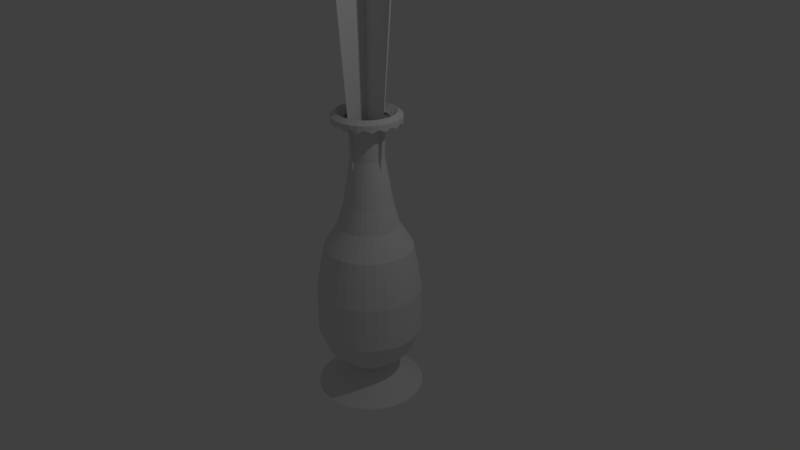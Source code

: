 # Source: glass_vase.blend  (saved by Blender 2.79.0; exported with 4.5.12 LTS)
import bpy
from mathutils import Matrix  # noqa: F401  (used for matrix-valued properties, if any)

bpy.ops.wm.read_factory_settings(use_empty=True)
scene = bpy.context.scene
scene.name = 'Scene'

# ---- collections
col_collection_1 = bpy.data.collections.new('Collection 1'); scene.collection.children.link(col_collection_1)

# ---- materials (node trees are filled in below, after node groups)
mat_material_001 = bpy.data.materials.new('Material.001')
mat_material_001.alpha_threshold = 0.0
mat_material_001.use_transparent_shadow = False
mat_material_001.roughness = 0.5

# ---- material node trees

# ---- world
world_world = bpy.data.worlds.new('World'); scene.world = world_world
world_world.color = (0.05088, 0.05088, 0.05088)
world_world.use_sun_shadow = False
world_world.sun_shadow_jitter_overblur = 0.0
world_world.cycles.sampling_method = 'MANUAL'

# ---- cameras
cam_camera = bpy.data.cameras.new('Camera')
cam_camera.clip_end = 100.0
cam_camera.lens = 35.0
cam_camera.sensor_width = 32.0
cam_camera.sensor_height = 18.0
cam_camera.ortho_scale = 7.314
cam_camera.dof.focus_distance = 0.0
cam_camera.dof.aperture_fstop = 128.0

# ---- lights
light_lamp = bpy.data.lights.new('Lamp', 'POINT')
light_lamp.transmission_factor = 0.0
light_lamp.cutoff_distance = 30.0
light_lamp.energy = 100.0
light_lamp.shadow_buffer_clip_start = 1.001
light_lamp.shadow_soft_size = 0.1
light_lamp.shadow_maximum_resolution = 0.006
light_lamp.use_absolute_resolution = True

# ---- meshes
me_cylinder = bpy.data.meshes.new('Cylinder')
me_cylinder.from_pydata([(-3.238e-08, 0.9376, -1.0), (-1.104e-08, 0.494, 1.0), (0.1829, 0.9196, -1.0), (0.09637, 0.4845, 1.0), (0.3588, 0.8662, -1.0), (0.189, 0.4564, 1.0), (0.5209, 0.7796, -1.0), (0.2744, 0.4107, 1.0), (0.663, 0.663, -1.0), (0.3493, 0.3493, 1.0), (0.7796, 0.5209, -1.0), (0.4107, 0.2744, 1.0), (0.8662, 0.3588, -1.0), (0.4564, 0.189, 1.0), (0.9196, 0.1829, -1.0), (0.4845, 0.09637, 1.0), (0.9376, 8.622e-08, -1.0), (0.494, 2.304e-07, 1.0), (0.9196, -0.1829, -1.0), (0.4845, -0.09637, 1.0), (0.8662, -0.3588, -1.0), (0.4564, -0.189, 1.0), (0.7796, -0.5209, -1.0), (0.4107, -0.2744, 1.0), (0.663, -0.663, -1.0), (0.3493, -0.3493, 1.0), (0.5209, -0.7796, -1.0), (0.2744, -0.4107, 1.0), (0.3588, -0.8662, -1.0), (0.189, -0.4564, 1.0), (0.1829, -0.9196, -1.0), (0.09637, -0.4845, 1.0), (-3.379e-07, -0.9376, -1.0), (-1.72e-07, -0.494, 1.0), (-0.1829, -0.9196, -1.0), (-0.09637, -0.4845, 1.0), (-0.3588, -0.8662, -1.0), (-0.189, -0.4564, 1.0), (-0.5209, -0.7796, -1.0), (-0.2744, -0.4107, 1.0), (-0.663, -0.663, -1.0), (-0.3493, -0.3493, 1.0), (-0.7796, -0.5209, -1.0), (-0.4107, -0.2744, 1.0), (-0.8662, -0.3588, -1.0), (-0.4564, -0.189, 1.0), (-0.9196, -0.1829, -1.0), (-0.4845, -0.09637, 1.0), (-0.9376, 9.208e-07, -1.0), (-0.494, 6.701e-07, 1.0), (-0.9196, 0.1829, -1.0), (-0.4845, 0.09637, 1.0), (-0.8662, 0.3588, -1.0), (-0.4564, 0.189, 1.0), (-0.7796, 0.5209, -1.0), (-0.4107, 0.2744, 1.0), (-0.663, 0.663, -1.0), (-0.3493, 0.3493, 1.0), (-0.5209, 0.7796, -1.0), (-0.2744, 0.4107, 1.0), (-0.3588, 0.8662, -1.0), (-0.189, 0.4564, 1.0), (-0.1829, 0.9196, -1.0), (-0.09637, 0.4845, 1.0), (4.918e-08, 0.3119, -0.8462), (6.632e-09, 0.7534, -0.6923), (-8.179e-09, 0.9063, -0.5385), (-8.179e-09, 0.9063, -0.3846), (-8.179e-09, 0.9063, -0.2308), (3.858e-09, 0.8395, -0.07692), (1.576e-08, 0.7596, 0.07692), (-1.185e-08, 0.5199, 0.2308), (-5.302e-09, 0.417, 0.3846), (5.344e-09, 0.3531, 0.5385), (7.93e-09, 0.2843, 0.6923), (7.076e-09, 0.2933, 0.8462), (0.05721, 0.2876, 0.8462), (0.05547, 0.2789, 0.6923), (0.06888, 0.3463, 0.5385), (0.08135, 0.409, 0.3846), (0.1014, 0.5099, 0.2308), (0.1482, 0.745, 0.07692), (0.1638, 0.8234, -0.07692), (0.1768, 0.8889, -0.2308), (0.1768, 0.8889, -0.3846), (0.1768, 0.8889, -0.5385), (0.147, 0.739, -0.6923), (0.06084, 0.3059, -0.8462), (0.1122, 0.2709, 0.8462), (0.1088, 0.2627, 0.6923), (0.1351, 0.3262, 0.5385), (0.1596, 0.3853, 0.3846), (0.199, 0.4803, 0.2308), (0.2907, 0.7018, 0.07692), (0.3213, 0.7756, -0.07692), (0.3468, 0.8373, -0.2308), (0.3468, 0.8373, -0.3846), (0.3468, 0.8373, -0.5385), (0.2883, 0.6961, -0.6923), (0.1194, 0.2881, -0.8462), (0.1629, 0.2438, 0.8462), (0.158, 0.2364, 0.6923), (0.1962, 0.2936, 0.5385), (0.2317, 0.3467, 0.3846), (0.2888, 0.4323, 0.2308), (0.422, 0.6316, 0.07692), (0.4664, 0.6981, -0.07692), (0.5035, 0.7536, -0.2308), (0.5035, 0.7536, -0.3846), (0.5035, 0.7536, -0.5385), (0.4186, 0.6265, -0.6923), (0.1733, 0.2593, -0.8462), (0.2074, 0.2074, 0.8462), (0.2011, 0.2011, 0.6923), (0.2497, 0.2497, 0.5385), (0.2949, 0.2949, 0.3846), (0.3676, 0.3676, 0.2308), (0.5371, 0.5371, 0.07692), (0.5936, 0.5936, -0.07692), (0.6409, 0.6409, -0.2308), (0.6409, 0.6409, -0.3846), (0.6409, 0.6409, -0.5385), (0.5328, 0.5328, -0.6923), (0.2205, 0.2205, -0.8462), (0.2438, 0.1629, 0.8462), (0.2364, 0.158, 0.6923), (0.2936, 0.1962, 0.5385), (0.3467, 0.2317, 0.3846), (0.4323, 0.2888, 0.2308), (0.6316, 0.422, 0.07692), (0.6981, 0.4664, -0.07692), (0.7536, 0.5035, -0.2308), (0.7536, 0.5035, -0.3846), (0.7536, 0.5035, -0.5385), (0.6265, 0.4186, -0.6923), (0.2593, 0.1733, -0.8462), (0.2709, 0.1122, 0.8462), (0.2627, 0.1088, 0.6923), (0.3262, 0.1351, 0.5385), (0.3853, 0.1596, 0.3846), (0.4803, 0.199, 0.2308), (0.7018, 0.2907, 0.07692), (0.7756, 0.3213, -0.07692), (0.8373, 0.3468, -0.2308), (0.8373, 0.3468, -0.3846), (0.8373, 0.3468, -0.5385), (0.6961, 0.2883, -0.6923), (0.2881, 0.1194, -0.8462), (0.2876, 0.05721, 0.8462), (0.2789, 0.05547, 0.6923), (0.3463, 0.06888, 0.5385), (0.409, 0.08135, 0.3846), (0.5099, 0.1014, 0.2308), (0.745, 0.1482, 0.07692), (0.8234, 0.1638, -0.07692), (0.8889, 0.1768, -0.2308), (0.8889, 0.1768, -0.3846), (0.8889, 0.1768, -0.5385), (0.739, 0.147, -0.6923), (0.3059, 0.06084, -0.8462), (0.2933, 2.813e-07, 0.8462), (0.2843, 2.834e-07, 0.6923), (0.3531, 2.678e-07, 0.5385), (0.417, 2.508e-07, 0.3846), (0.5199, 2.232e-07, 0.2308), (0.7596, 1.219e-07, 0.07692), (0.8395, 1.09e-07, -0.07692), (0.9063, 9.268e-08, -0.2308), (0.9063, 9.268e-08, -0.3846), (0.9063, 9.268e-08, -0.5385), (0.7534, 1.28e-07, -0.6923), (0.3119, 2.338e-07, -0.8462), (0.2876, -0.05721, 0.8462), (0.2789, -0.05547, 0.6923), (0.3463, -0.06888, 0.5385), (0.409, -0.08135, 0.3846), (0.5099, -0.1014, 0.2308), (0.745, -0.1482, 0.07692), (0.8234, -0.1638, -0.07692), (0.8889, -0.1768, -0.2308), (0.8889, -0.1768, -0.3846), (0.8889, -0.1768, -0.5385), (0.739, -0.147, -0.6923), (0.3059, -0.06084, -0.8462), (0.2709, -0.1122, 0.8462), (0.2627, -0.1088, 0.6923), (0.3262, -0.1351, 0.5385), (0.3853, -0.1596, 0.3846), (0.4803, -0.199, 0.2308), (0.7018, -0.2907, 0.07692), (0.7756, -0.3213, -0.07692), (0.8373, -0.3468, -0.2308), (0.8373, -0.3468, -0.3846), (0.8373, -0.3468, -0.5385), (0.6961, -0.2883, -0.6923), (0.2881, -0.1194, -0.8462), (0.2438, -0.1629, 0.8462), (0.2364, -0.158, 0.6923), (0.2936, -0.1962, 0.5385), (0.3467, -0.2317, 0.3846), (0.4323, -0.2888, 0.2308), (0.6316, -0.422, 0.07692), (0.6981, -0.4664, -0.07692), (0.7536, -0.5035, -0.2308), (0.7536, -0.5035, -0.3846), (0.7536, -0.5035, -0.5385), (0.6265, -0.4186, -0.6923), (0.2593, -0.1733, -0.8462), (0.2074, -0.2074, 0.8462), (0.2011, -0.2011, 0.6923), (0.2497, -0.2497, 0.5385), (0.2949, -0.2949, 0.3846), (0.3676, -0.3676, 0.2308), (0.5371, -0.5371, 0.07692), (0.5936, -0.5936, -0.07692), (0.6409, -0.6409, -0.2308), (0.6409, -0.6409, -0.3846), (0.6409, -0.6409, -0.5385), (0.5328, -0.5328, -0.6923), (0.2205, -0.2205, -0.8462), (0.1629, -0.2438, 0.8462), (0.158, -0.2364, 0.6923), (0.1962, -0.2936, 0.5385), (0.2317, -0.3467, 0.3846), (0.2888, -0.4323, 0.2308), (0.422, -0.6316, 0.07692), (0.4664, -0.6981, -0.07692), (0.5035, -0.7536, -0.2308), (0.5035, -0.7536, -0.3846), (0.5035, -0.7536, -0.5385), (0.4186, -0.6265, -0.6923), (0.1733, -0.2593, -0.8462), (0.1122, -0.2709, 0.8462), (0.1088, -0.2627, 0.6923), (0.1351, -0.3262, 0.5385), (0.1596, -0.3853, 0.3846), (0.199, -0.4803, 0.2308), (0.2907, -0.7018, 0.07692), (0.3213, -0.7756, -0.07692), (0.3468, -0.8373, -0.2308), (0.3468, -0.8373, -0.3846), (0.3468, -0.8373, -0.5385), (0.2883, -0.6961, -0.6923), (0.1194, -0.2881, -0.8462), (0.05721, -0.2876, 0.8462), (0.05547, -0.2789, 0.6923), (0.06888, -0.3463, 0.5385), (0.08135, -0.409, 0.3846), (0.1014, -0.5099, 0.2308), (0.1482, -0.745, 0.07692), (0.1638, -0.8234, -0.07692), (0.1768, -0.8889, -0.2308), (0.1768, -0.8889, -0.3846), (0.1768, -0.8889, -0.5385), (0.147, -0.739, -0.6923), (0.06084, -0.3059, -0.8462), (-8.848e-08, -0.2933, 0.8462), (-8.472e-08, -0.2843, 0.6923), (-1.097e-07, -0.3531, 0.5385), (-1.412e-07, -0.417, 0.3846), (-1.813e-07, -0.5199, 0.2308), (-2.317e-07, -0.7596, 0.07692), (-2.697e-07, -0.8395, -0.07692), (-3.035e-07, -0.9063, -0.2308), (-3.035e-07, -0.9063, -0.3846), (-3.035e-07, -0.9063, -0.5385), (-2.389e-07, -0.7534, -0.6923), (-5.244e-08, -0.3119, -0.8462), (-0.05721, -0.2876, 0.8462), (-0.05547, -0.2789, 0.6923), (-0.06888, -0.3463, 0.5385), (-0.08135, -0.409, 0.3846), (-0.1014, -0.5099, 0.2308), (-0.1482, -0.745, 0.07692), (-0.1638, -0.8234, -0.07692), (-0.1768, -0.8889, -0.2308), (-0.1768, -0.8889, -0.3846), (-0.1768, -0.8889, -0.5385), (-0.147, -0.739, -0.6923), (-0.06084, -0.3059, -0.8462), (-0.1122, -0.2709, 0.8462), (-0.1088, -0.2627, 0.6923), (-0.1351, -0.3262, 0.5385), (-0.1596, -0.3853, 0.3846), (-0.199, -0.4803, 0.2308), (-0.2907, -0.7018, 0.07692), (-0.3213, -0.7756, -0.07692), (-0.3468, -0.8373, -0.2308), (-0.3468, -0.8373, -0.3846), (-0.3468, -0.8373, -0.5385), (-0.2883, -0.6961, -0.6923), (-0.1194, -0.2881, -0.8462), (-0.1629, -0.2438, 0.8462), (-0.158, -0.2364, 0.6923), (-0.1962, -0.2936, 0.5385), (-0.2317, -0.3467, 0.3846), (-0.2888, -0.4323, 0.2308), (-0.422, -0.6316, 0.07692), (-0.4664, -0.6981, -0.07692), (-0.5035, -0.7536, -0.2308), (-0.5035, -0.7536, -0.3846), (-0.5035, -0.7536, -0.5385), (-0.4186, -0.6265, -0.6923), (-0.1733, -0.2593, -0.8462), (-0.2074, -0.2074, 0.8462), (-0.2011, -0.2011, 0.6923), (-0.2497, -0.2497, 0.5385), (-0.2949, -0.2949, 0.3846), (-0.3676, -0.3676, 0.2308), (-0.5371, -0.5371, 0.07692), (-0.5937, -0.5936, -0.07692), (-0.6409, -0.6409, -0.2308), (-0.6409, -0.6409, -0.3846), (-0.6409, -0.6409, -0.5385), (-0.5328, -0.5328, -0.6923), (-0.2205, -0.2205, -0.8462), (-0.2438, -0.1629, 0.8462), (-0.2364, -0.158, 0.6923), (-0.2936, -0.1962, 0.5385), (-0.3467, -0.2317, 0.3846), (-0.4323, -0.2888, 0.2308), (-0.6316, -0.422, 0.07692), (-0.6981, -0.4664, -0.07692), (-0.7536, -0.5035, -0.2308), (-0.7536, -0.5035, -0.3846), (-0.7536, -0.5035, -0.5385), (-0.6265, -0.4186, -0.6923), (-0.2593, -0.1733, -0.8462), (-0.2709, -0.1122, 0.8462), (-0.2627, -0.1088, 0.6923), (-0.3262, -0.1351, 0.5385), (-0.3853, -0.1596, 0.3846), (-0.4803, -0.199, 0.2308), (-0.7018, -0.2907, 0.07692), (-0.7756, -0.3213, -0.07692), (-0.8373, -0.3468, -0.2308), (-0.8373, -0.3468, -0.3846), (-0.8373, -0.3468, -0.5385), (-0.6961, -0.2883, -0.6923), (-0.2881, -0.1194, -0.8462), (-0.2876, -0.05721, 0.8462), (-0.2789, -0.05547, 0.6923), (-0.3463, -0.06888, 0.5385), (-0.409, -0.08135, 0.3846), (-0.5099, -0.1014, 0.2308), (-0.745, -0.1482, 0.07692), (-0.8234, -0.1638, -0.07692), (-0.8889, -0.1768, -0.2308), (-0.8889, -0.1768, -0.3846), (-0.8889, -0.1768, -0.5385), (-0.739, -0.147, -0.6923), (-0.3059, -0.06084, -0.8462), (-0.2933, 5.424e-07, 0.8462), (-0.2843, 5.365e-07, 0.6923), (-0.3531, 5.82e-07, 0.5385), (-0.417, 6.22e-07, 0.3846), (-0.5199, 6.859e-07, 0.2308), (-0.7596, 7.98e-07, 0.07692), (-0.8395, 8.562e-07, -0.07692), (-0.9063, 8.994e-07, -0.2308), (-0.9063, 8.994e-07, -0.3846), (-0.9063, 8.994e-07, -0.5385), (-0.7534, 7.987e-07, -0.6923), (-0.3119, 5.115e-07, -0.8462), (-0.2876, 0.05721, 0.8462), (-0.2789, 0.05547, 0.6923), (-0.3463, 0.06888, 0.5385), (-0.409, 0.08135, 0.3846), (-0.5099, 0.1014, 0.2308), (-0.745, 0.1482, 0.07692), (-0.8234, 0.1638, -0.07692), (-0.8889, 0.1768, -0.2308), (-0.8889, 0.1768, -0.3846), (-0.8889, 0.1768, -0.5385), (-0.739, 0.147, -0.6923), (-0.3059, 0.06085, -0.8462), (-0.2709, 0.1122, 0.8462), (-0.2627, 0.1088, 0.6923), (-0.3262, 0.1351, 0.5385), (-0.3853, 0.1596, 0.3846), (-0.4803, 0.199, 0.2308), (-0.7018, 0.2907, 0.07692), (-0.7756, 0.3213, -0.07692), (-0.8373, 0.3468, -0.2308), (-0.8373, 0.3468, -0.3846), (-0.8373, 0.3468, -0.5385), (-0.6961, 0.2883, -0.6923), (-0.2881, 0.1194, -0.8462), (-0.2438, 0.1629, 0.8462), (-0.2364, 0.158, 0.6923), (-0.2936, 0.1962, 0.5385), (-0.3467, 0.2317, 0.3846), (-0.4323, 0.2888, 0.2308), (-0.6316, 0.422, 0.07692), (-0.6981, 0.4664, -0.07692), (-0.7536, 0.5035, -0.2308), (-0.7536, 0.5035, -0.3846), (-0.7536, 0.5035, -0.5385), (-0.6265, 0.4186, -0.6923), (-0.2593, 0.1733, -0.8462), (-0.2074, 0.2074, 0.8462), (-0.2011, 0.2011, 0.6923), (-0.2497, 0.2497, 0.5385), (-0.2949, 0.2949, 0.3846), (-0.3676, 0.3676, 0.2308), (-0.5371, 0.5371, 0.07692), (-0.5936, 0.5937, -0.07692), (-0.6409, 0.6409, -0.2308), (-0.6409, 0.6409, -0.3846), (-0.6409, 0.6409, -0.5385), (-0.5328, 0.5328, -0.6923), (-0.2205, 0.2205, -0.8462), (-0.1629, 0.2438, 0.8462), (-0.158, 0.2364, 0.6923), (-0.1962, 0.2936, 0.5385), (-0.2317, 0.3467, 0.3846), (-0.2888, 0.4323, 0.2308), (-0.422, 0.6316, 0.07692), (-0.4664, 0.6981, -0.07692), (-0.5035, 0.7536, -0.2308), (-0.5035, 0.7536, -0.3846), (-0.5035, 0.7536, -0.5385), (-0.4186, 0.6265, -0.6923), (-0.1733, 0.2593, -0.8462), (-0.1122, 0.2709, 0.8462), (-0.1088, 0.2627, 0.6923), (-0.1351, 0.3262, 0.5385), (-0.1596, 0.3853, 0.3846), (-0.199, 0.4803, 0.2308), (-0.2907, 0.7018, 0.07692), (-0.3213, 0.7756, -0.07692), (-0.3468, 0.8373, -0.2308), (-0.3468, 0.8373, -0.3846), (-0.3468, 0.8373, -0.5385), (-0.2883, 0.6961, -0.6923), (-0.1194, 0.2881, -0.8462), (-0.05721, 0.2876, 0.8462), (-0.05547, 0.2789, 0.6923), (-0.06888, 0.3463, 0.5385), (-0.08135, 0.409, 0.3846), (-0.1014, 0.5099, 0.2308), (-0.1482, 0.745, 0.07692), (-0.1638, 0.8234, -0.07692), (-0.1768, 0.8889, -0.2308), (-0.1768, 0.8889, -0.3846), (-0.1768, 0.8889, -0.5385), (-0.147, 0.739, -0.6923), (-0.06084, 0.3059, -0.8462), (3.323e-09, 0.3366, 0.8846), (3.323e-09, 0.3366, 0.9231), (-1.517e-08, 0.5831, 0.9748), (0.1138, 0.5719, 0.9748), (0.06567, 0.3301, 0.9231), (0.06567, 0.3301, 0.8846), (0.2232, 0.5387, 0.9748), (0.1288, 0.311, 0.9231), (0.1288, 0.311, 0.8846), (0.324, 0.4848, 0.9748), (0.187, 0.2799, 0.9231), (0.187, 0.2799, 0.8846), (0.4123, 0.4123, 0.9748), (0.238, 0.238, 0.9231), (0.238, 0.238, 0.8846), (0.4848, 0.324, 0.9748), (0.2799, 0.187, 0.9231), (0.2799, 0.187, 0.8846), (0.5387, 0.2232, 0.9748), (0.311, 0.1288, 0.9231), (0.311, 0.1288, 0.8846), (0.5719, 0.1138, 0.9748), (0.3301, 0.06567, 0.9231), (0.3301, 0.06567, 0.8846), (0.5831, 2.072e-07, 0.9748), (0.3366, 2.718e-07, 0.9231), (0.3366, 2.718e-07, 0.8846), (0.5719, -0.1138, 0.9748), (0.3301, -0.06566, 0.9231), (0.3301, -0.06566, 0.8846), (0.5387, -0.2232, 0.9748), (0.311, -0.1288, 0.9231), (0.311, -0.1288, 0.8846), (0.4848, -0.324, 0.9748), (0.2799, -0.187, 0.9231), (0.2799, -0.187, 0.8846), (0.4123, -0.4123, 0.9748), (0.238, -0.238, 0.9231), (0.238, -0.238, 0.8846), (0.324, -0.4848, 0.9748), (0.187, -0.2799, 0.9231), (0.187, -0.2799, 0.8846), (0.2232, -0.5387, 0.9748), (0.1288, -0.311, 0.9231), (0.1288, -0.311, 0.8846), (0.1138, -0.5719, 0.9748), (0.06566, -0.3301, 0.9231), (0.06566, -0.3301, 0.8846), (-2.052e-07, -0.5831, 0.9748), (-1.064e-07, -0.3366, 0.9231), (-1.064e-07, -0.3366, 0.8846), (-0.1138, -0.5719, 0.9748), (-0.06567, -0.3301, 0.9231), (-0.06567, -0.3301, 0.8846), (-0.2232, -0.5387, 0.9748), (-0.1288, -0.311, 0.9231), (-0.1288, -0.311, 0.8846), (-0.324, -0.4848, 0.9748), (-0.187, -0.2799, 0.9231), (-0.187, -0.2799, 0.8846), (-0.4123, -0.4123, 0.9748), (-0.238, -0.238, 0.9231), (-0.238, -0.238, 0.8846), (-0.4848, -0.324, 0.9748), (-0.2799, -0.187, 0.9231), (-0.2799, -0.187, 0.8846), (-0.5387, -0.2232, 0.9748), (-0.311, -0.1288, 0.9231), (-0.311, -0.1288, 0.8846), (-0.5719, -0.1138, 0.9748), (-0.3301, -0.06566, 0.9231), (-0.3301, -0.06566, 0.8846), (-0.5831, 7.263e-07, 0.9748), (-0.3366, 5.714e-07, 0.9231), (-0.3366, 5.714e-07, 0.8846), (-0.5719, 0.1138, 0.9748), (-0.3301, 0.06567, 0.9231), (-0.3301, 0.06567, 0.8846), (-0.5387, 0.2232, 0.9748), (-0.311, 0.1288, 0.9231), (-0.311, 0.1288, 0.8846), (-0.4848, 0.324, 0.9748), (-0.2799, 0.187, 0.9231), (-0.2799, 0.187, 0.8846), (-0.4123, 0.4123, 0.9748), (-0.238, 0.238, 0.9231), (-0.238, 0.238, 0.8846), (-0.324, 0.4848, 0.9748), (-0.187, 0.2799, 0.9231), (-0.187, 0.2799, 0.8846), (-0.2232, 0.5387, 0.9748), (-0.1288, 0.311, 0.9231), (-0.1288, 0.311, 0.8846), (-0.1138, 0.5719, 0.9748), (-0.06566, 0.3301, 0.9231), (-0.06566, 0.3301, 0.8846), (-1.517e-08, 0.5831, 0.9473), (0.1138, 0.5719, 0.9263), (0.2232, 0.5387, 0.9473), (0.324, 0.4848, 0.9263), (0.4123, 0.4123, 0.9473), (0.4848, 0.324, 0.9263), (0.5387, 0.2232, 0.9473), (0.5719, 0.1138, 0.9263), (0.5831, 2.072e-07, 0.9473), (0.5719, -0.1138, 0.9263), (0.5387, -0.2232, 0.9473), (0.4848, -0.324, 0.9263), (0.4123, -0.4123, 0.9473), (0.324, -0.4848, 0.9263), (0.2232, -0.5387, 0.9473), (0.1138, -0.5719, 0.9263), (-2.052e-07, -0.5831, 0.9473), (-0.1138, -0.5719, 0.9263), (-0.2232, -0.5387, 0.9473), (-0.324, -0.4848, 0.9263), (-0.4123, -0.4123, 0.9473), (-0.4848, -0.324, 0.9263), (-0.5387, -0.2232, 0.9473), (-0.5719, -0.1138, 0.9263), (-0.5831, 7.263e-07, 0.9473), (-0.5719, 0.1138, 0.9263), (-0.5387, 0.2232, 0.9473), (-0.4848, 0.324, 0.9263), (-0.4123, 0.4123, 0.9473), (-0.324, 0.4848, 0.9263), (-0.2232, 0.5387, 0.9473), (-0.1138, 0.5719, 0.9263), (0.07256, 0.3648, 0.9534), (-2.443e-09, 0.372, 0.9534), (0.1423, 0.3436, 0.9534), (0.2066, 0.3093, 0.9534), (0.263, 0.263, 0.9534), (0.3093, 0.2066, 0.9534), (0.3436, 0.1423, 0.9534), (0.3648, 0.07256, 0.9534), (0.372, 2.625e-07, 0.9534), (0.3648, -0.07256, 0.9534), (0.3436, -0.1423, 0.9534), (0.3093, -0.2066, 0.9534), (0.263, -0.263, 0.9534), (0.2066, -0.3093, 0.9534), (0.1423, -0.3436, 0.9534), (0.07256, -0.3648, 0.9534), (-1.236e-07, -0.372, 0.9534), (-0.07256, -0.3648, 0.9534), (-0.1423, -0.3436, 0.9534), (-0.2066, -0.3093, 0.9534), (-0.263, -0.263, 0.9534), (-0.3093, -0.2066, 0.9534), (-0.3436, -0.1423, 0.9534), (-0.3648, -0.07256, 0.9534), (-0.372, 5.936e-07, 0.9534), (-0.3648, 0.07257, 0.9534), (-0.3436, 0.1423, 0.9534), (-0.3093, 0.2066, 0.9534), (-0.263, 0.263, 0.9534), (-0.2066, 0.3093, 0.9534), (-0.1423, 0.3436, 0.9534), (-0.07256, 0.3648, 0.9534), (-5.835e-09, -0.2759, 0.4404), (-2.996e-08, 0.2759, 0.4404), (1.799e-07, -0.5992, 1.928), (1.276e-07, 0.5992, 1.928), (-0.2759, 4.155e-07, 0.4404), (0.2759, 4.155e-07, 0.4404), (-0.5992, 2.439e-07, 1.928), (0.5992, 2.439e-07, 1.928)], [], [(450, 1, 3, 451), (451, 3, 5, 454), (454, 5, 7, 457), (457, 7, 9, 460), (460, 9, 11, 463), (463, 11, 13, 466), (466, 13, 15, 469), (469, 15, 17, 472), (472, 17, 19, 475), (475, 19, 21, 478), (478, 21, 23, 481), (481, 23, 25, 484), (484, 25, 27, 487), (487, 27, 29, 490), (490, 29, 31, 493), (493, 31, 33, 496), (496, 33, 35, 499), (499, 35, 37, 502), (502, 37, 39, 505), (505, 39, 41, 508), (508, 41, 43, 511), (511, 43, 45, 514), (514, 45, 47, 517), (517, 47, 49, 520), (520, 49, 51, 523), (523, 51, 53, 526), (526, 53, 55, 529), (529, 55, 57, 532), (532, 57, 59, 535), (535, 59, 61, 538), (15, 13, 582, 583), (538, 61, 63, 541), (541, 63, 1, 450), (0, 2, 4, 6, 8, 10, 12, 14, 16, 18, 20, 22, 24, 26, 28, 30, 32, 34, 36, 38, 40, 42, 44, 46, 48, 50, 52, 54, 56, 58, 60, 62), (62, 447, 64, 0), (447, 446, 65, 64), (446, 445, 66, 65), (445, 444, 67, 66), (444, 443, 68, 67), (443, 442, 69, 68), (442, 441, 70, 69), (441, 440, 71, 70), (440, 439, 72, 71), (439, 438, 73, 72), (438, 437, 74, 73), (437, 436, 75, 74), (60, 435, 447, 62), (435, 434, 446, 447), (434, 433, 445, 446), (433, 432, 444, 445), (432, 431, 443, 444), (431, 430, 442, 443), (430, 429, 441, 442), (429, 428, 440, 441), (428, 427, 439, 440), (427, 426, 438, 439), (426, 425, 437, 438), (425, 424, 436, 437), (58, 423, 435, 60), (423, 422, 434, 435), (422, 421, 433, 434), (421, 420, 432, 433), (420, 419, 431, 432), (419, 418, 430, 431), (418, 417, 429, 430), (417, 416, 428, 429), (416, 415, 427, 428), (415, 414, 426, 427), (414, 413, 425, 426), (413, 412, 424, 425), (56, 411, 423, 58), (411, 410, 422, 423), (410, 409, 421, 422), (409, 408, 420, 421), (408, 407, 419, 420), (407, 406, 418, 419), (406, 405, 417, 418), (405, 404, 416, 417), (404, 403, 415, 416), (403, 402, 414, 415), (402, 401, 413, 414), (401, 400, 412, 413), (54, 399, 411, 56), (399, 398, 410, 411), (398, 397, 409, 410), (397, 396, 408, 409), (396, 395, 407, 408), (395, 394, 406, 407), (394, 393, 405, 406), (393, 392, 404, 405), (392, 391, 403, 404), (391, 390, 402, 403), (390, 389, 401, 402), (389, 388, 400, 401), (52, 387, 399, 54), (387, 386, 398, 399), (386, 385, 397, 398), (385, 384, 396, 397), (384, 383, 395, 396), (383, 382, 394, 395), (382, 381, 393, 394), (381, 380, 392, 393), (380, 379, 391, 392), (379, 378, 390, 391), (378, 377, 389, 390), (377, 376, 388, 389), (50, 375, 387, 52), (375, 374, 386, 387), (374, 373, 385, 386), (373, 372, 384, 385), (372, 371, 383, 384), (371, 370, 382, 383), (370, 369, 381, 382), (369, 368, 380, 381), (368, 367, 379, 380), (367, 366, 378, 379), (366, 365, 377, 378), (365, 364, 376, 377), (48, 363, 375, 50), (363, 362, 374, 375), (362, 361, 373, 374), (361, 360, 372, 373), (360, 359, 371, 372), (359, 358, 370, 371), (358, 357, 369, 370), (357, 356, 368, 369), (356, 355, 367, 368), (355, 354, 366, 367), (354, 353, 365, 366), (353, 352, 364, 365), (46, 351, 363, 48), (351, 350, 362, 363), (350, 349, 361, 362), (349, 348, 360, 361), (348, 347, 359, 360), (347, 346, 358, 359), (346, 345, 357, 358), (345, 344, 356, 357), (344, 343, 355, 356), (343, 342, 354, 355), (342, 341, 353, 354), (341, 340, 352, 353), (44, 339, 351, 46), (339, 338, 350, 351), (338, 337, 349, 350), (337, 336, 348, 349), (336, 335, 347, 348), (335, 334, 346, 347), (334, 333, 345, 346), (333, 332, 344, 345), (332, 331, 343, 344), (331, 330, 342, 343), (330, 329, 341, 342), (329, 328, 340, 341), (42, 327, 339, 44), (327, 326, 338, 339), (326, 325, 337, 338), (325, 324, 336, 337), (324, 323, 335, 336), (323, 322, 334, 335), (322, 321, 333, 334), (321, 320, 332, 333), (320, 319, 331, 332), (319, 318, 330, 331), (318, 317, 329, 330), (317, 316, 328, 329), (40, 315, 327, 42), (315, 314, 326, 327), (314, 313, 325, 326), (313, 312, 324, 325), (312, 311, 323, 324), (311, 310, 322, 323), (310, 309, 321, 322), (309, 308, 320, 321), (308, 307, 319, 320), (307, 306, 318, 319), (306, 305, 317, 318), (305, 304, 316, 317), (38, 303, 315, 40), (303, 302, 314, 315), (302, 301, 313, 314), (301, 300, 312, 313), (300, 299, 311, 312), (299, 298, 310, 311), (298, 297, 309, 310), (297, 296, 308, 309), (296, 295, 307, 308), (295, 294, 306, 307), (294, 293, 305, 306), (293, 292, 304, 305), (36, 291, 303, 38), (291, 290, 302, 303), (290, 289, 301, 302), (289, 288, 300, 301), (288, 287, 299, 300), (287, 286, 298, 299), (286, 285, 297, 298), (285, 284, 296, 297), (284, 283, 295, 296), (283, 282, 294, 295), (282, 281, 293, 294), (281, 280, 292, 293), (34, 279, 291, 36), (279, 278, 290, 291), (278, 277, 289, 290), (277, 276, 288, 289), (276, 275, 287, 288), (275, 274, 286, 287), (274, 273, 285, 286), (273, 272, 284, 285), (272, 271, 283, 284), (271, 270, 282, 283), (270, 269, 281, 282), (269, 268, 280, 281), (32, 267, 279, 34), (267, 266, 278, 279), (266, 265, 277, 278), (265, 264, 276, 277), (264, 263, 275, 276), (263, 262, 274, 275), (262, 261, 273, 274), (261, 260, 272, 273), (260, 259, 271, 272), (259, 258, 270, 271), (258, 257, 269, 270), (257, 256, 268, 269), (30, 255, 267, 32), (255, 254, 266, 267), (254, 253, 265, 266), (253, 252, 264, 265), (252, 251, 263, 264), (251, 250, 262, 263), (250, 249, 261, 262), (249, 248, 260, 261), (248, 247, 259, 260), (247, 246, 258, 259), (246, 245, 257, 258), (245, 244, 256, 257), (28, 243, 255, 30), (243, 242, 254, 255), (242, 241, 253, 254), (241, 240, 252, 253), (240, 239, 251, 252), (239, 238, 250, 251), (238, 237, 249, 250), (237, 236, 248, 249), (236, 235, 247, 248), (235, 234, 246, 247), (234, 233, 245, 246), (233, 232, 244, 245), (26, 231, 243, 28), (231, 230, 242, 243), (230, 229, 241, 242), (229, 228, 240, 241), (228, 227, 239, 240), (227, 226, 238, 239), (226, 225, 237, 238), (225, 224, 236, 237), (224, 223, 235, 236), (223, 222, 234, 235), (222, 221, 233, 234), (221, 220, 232, 233), (24, 219, 231, 26), (219, 218, 230, 231), (218, 217, 229, 230), (217, 216, 228, 229), (216, 215, 227, 228), (215, 214, 226, 227), (214, 213, 225, 226), (213, 212, 224, 225), (212, 211, 223, 224), (211, 210, 222, 223), (210, 209, 221, 222), (209, 208, 220, 221), (22, 207, 219, 24), (207, 206, 218, 219), (206, 205, 217, 218), (205, 204, 216, 217), (204, 203, 215, 216), (203, 202, 214, 215), (202, 201, 213, 214), (201, 200, 212, 213), (200, 199, 211, 212), (199, 198, 210, 211), (198, 197, 209, 210), (197, 196, 208, 209), (20, 195, 207, 22), (195, 194, 206, 207), (194, 193, 205, 206), (193, 192, 204, 205), (192, 191, 203, 204), (191, 190, 202, 203), (190, 189, 201, 202), (189, 188, 200, 201), (188, 187, 199, 200), (187, 186, 198, 199), (186, 185, 197, 198), (185, 184, 196, 197), (18, 183, 195, 20), (183, 182, 194, 195), (182, 181, 193, 194), (181, 180, 192, 193), (180, 179, 191, 192), (179, 178, 190, 191), (178, 177, 189, 190), (177, 176, 188, 189), (176, 175, 187, 188), (175, 174, 186, 187), (174, 173, 185, 186), (173, 172, 184, 185), (16, 171, 183, 18), (171, 170, 182, 183), (170, 169, 181, 182), (169, 168, 180, 181), (168, 167, 179, 180), (167, 166, 178, 179), (166, 165, 177, 178), (165, 164, 176, 177), (164, 163, 175, 176), (163, 162, 174, 175), (162, 161, 173, 174), (161, 160, 172, 173), (14, 159, 171, 16), (159, 158, 170, 171), (158, 157, 169, 170), (157, 156, 168, 169), (156, 155, 167, 168), (155, 154, 166, 167), (154, 153, 165, 166), (153, 152, 164, 165), (152, 151, 163, 164), (151, 150, 162, 163), (150, 149, 161, 162), (149, 148, 160, 161), (12, 147, 159, 14), (147, 146, 158, 159), (146, 145, 157, 158), (145, 144, 156, 157), (144, 143, 155, 156), (143, 142, 154, 155), (142, 141, 153, 154), (141, 140, 152, 153), (140, 139, 151, 152), (139, 138, 150, 151), (138, 137, 149, 150), (137, 136, 148, 149), (10, 135, 147, 12), (135, 134, 146, 147), (134, 133, 145, 146), (133, 132, 144, 145), (132, 131, 143, 144), (131, 130, 142, 143), (130, 129, 141, 142), (129, 128, 140, 141), (128, 127, 139, 140), (127, 126, 138, 139), (126, 125, 137, 138), (125, 124, 136, 137), (8, 123, 135, 10), (123, 122, 134, 135), (122, 121, 133, 134), (121, 120, 132, 133), (120, 119, 131, 132), (119, 118, 130, 131), (118, 117, 129, 130), (117, 116, 128, 129), (116, 115, 127, 128), (115, 114, 126, 127), (114, 113, 125, 126), (113, 112, 124, 125), (6, 111, 123, 8), (111, 110, 122, 123), (110, 109, 121, 122), (109, 108, 120, 121), (108, 107, 119, 120), (107, 106, 118, 119), (106, 105, 117, 118), (105, 104, 116, 117), (104, 103, 115, 116), (103, 102, 114, 115), (102, 101, 113, 114), (101, 100, 112, 113), (4, 99, 111, 6), (99, 98, 110, 111), (98, 97, 109, 110), (97, 96, 108, 109), (96, 95, 107, 108), (95, 94, 106, 107), (94, 93, 105, 106), (93, 92, 104, 105), (92, 91, 103, 104), (91, 90, 102, 103), (90, 89, 101, 102), (89, 88, 100, 101), (2, 87, 99, 4), (87, 86, 98, 99), (86, 85, 97, 98), (85, 84, 96, 97), (84, 83, 95, 96), (83, 82, 94, 95), (82, 81, 93, 94), (81, 80, 92, 93), (80, 79, 91, 92), (79, 78, 90, 91), (78, 77, 89, 90), (77, 76, 88, 89), (0, 64, 87, 2), (64, 65, 86, 87), (65, 66, 85, 86), (66, 67, 84, 85), (67, 68, 83, 84), (68, 69, 82, 83), (69, 70, 81, 82), (70, 71, 80, 81), (71, 72, 79, 80), (72, 73, 78, 79), (73, 74, 77, 78), (74, 75, 76, 77), (436, 543, 448, 75), (543, 542, 449, 448), (542, 541, 450, 449), (424, 540, 543, 436), (540, 539, 542, 543), (539, 538, 541, 542), (412, 537, 540, 424), (537, 536, 539, 540), (536, 535, 538, 539), (400, 534, 537, 412), (534, 533, 536, 537), (533, 532, 535, 536), (388, 531, 534, 400), (531, 530, 533, 534), (530, 529, 532, 533), (376, 528, 531, 388), (528, 527, 530, 531), (527, 526, 529, 530), (364, 525, 528, 376), (525, 524, 527, 528), (524, 523, 526, 527), (352, 522, 525, 364), (522, 521, 524, 525), (521, 520, 523, 524), (340, 519, 522, 352), (519, 518, 521, 522), (518, 517, 520, 521), (328, 516, 519, 340), (516, 515, 518, 519), (515, 514, 517, 518), (316, 513, 516, 328), (513, 512, 515, 516), (512, 511, 514, 515), (304, 510, 513, 316), (510, 509, 512, 513), (509, 508, 511, 512), (292, 507, 510, 304), (507, 506, 509, 510), (506, 505, 508, 509), (280, 504, 507, 292), (504, 503, 506, 507), (503, 502, 505, 506), (268, 501, 504, 280), (501, 500, 503, 504), (500, 499, 502, 503), (256, 498, 501, 268), (498, 497, 500, 501), (497, 496, 499, 500), (244, 495, 498, 256), (495, 494, 497, 498), (494, 493, 496, 497), (232, 492, 495, 244), (492, 491, 494, 495), (491, 490, 493, 494), (220, 489, 492, 232), (489, 488, 491, 492), (488, 487, 490, 491), (208, 486, 489, 220), (486, 485, 488, 489), (485, 484, 487, 488), (196, 483, 486, 208), (483, 482, 485, 486), (482, 481, 484, 485), (184, 480, 483, 196), (480, 479, 482, 483), (479, 478, 481, 482), (172, 477, 480, 184), (477, 476, 479, 480), (476, 475, 478, 479), (160, 474, 477, 172), (474, 473, 476, 477), (473, 472, 475, 476), (148, 471, 474, 160), (471, 470, 473, 474), (470, 469, 472, 473), (136, 468, 471, 148), (468, 467, 470, 471), (467, 466, 469, 470), (124, 465, 468, 136), (465, 464, 467, 468), (464, 463, 466, 467), (112, 462, 465, 124), (462, 461, 464, 465), (461, 460, 463, 464), (100, 459, 462, 112), (459, 458, 461, 462), (458, 457, 460, 461), (88, 456, 459, 100), (456, 455, 458, 459), (455, 454, 457, 458), (76, 453, 456, 88), (453, 452, 455, 456), (452, 451, 454, 455), (75, 448, 453, 76), (448, 449, 452, 453), (449, 450, 451, 452), (493, 490, 558, 559), (466, 463, 549, 550), (532, 529, 571, 572), (505, 502, 562, 563), (478, 475, 553, 554), (451, 450, 544, 545), (450, 541, 575, 544), (517, 514, 566, 567), (490, 487, 557, 558), (463, 460, 548, 549), (529, 526, 570, 571), (502, 499, 561, 562), (475, 472, 552, 553), (541, 538, 574, 575), (514, 511, 565, 566), (487, 484, 556, 557), (460, 457, 547, 548), (526, 523, 569, 570), (499, 496, 560, 561), (472, 469, 551, 552), (538, 535, 573, 574), (511, 508, 564, 565), (484, 481, 555, 556), (457, 454, 546, 547), (523, 520, 568, 569), (496, 493, 559, 560), (469, 466, 550, 551), (535, 532, 572, 573), (508, 505, 563, 564), (481, 478, 554, 555), (454, 451, 545, 546), (520, 517, 567, 568), (33, 31, 591, 592), (51, 49, 600, 601), (7, 5, 578, 579), (25, 23, 587, 588), (43, 41, 596, 597), (61, 59, 605, 606), (17, 15, 583, 584), (35, 33, 592, 593), (53, 51, 601, 602), (9, 7, 579, 580), (27, 25, 588, 589), (45, 43, 597, 598), (63, 61, 606, 607), (19, 17, 584, 585), (37, 35, 593, 594), (55, 53, 602, 603), (11, 9, 580, 581), (29, 27, 589, 590), (47, 45, 598, 599), (3, 1, 577, 576), (1, 63, 607, 577), (21, 19, 585, 586), (39, 37, 594, 595), (57, 55, 603, 604), (13, 11, 581, 582), (31, 29, 590, 591), (49, 47, 599, 600), (5, 3, 576, 578), (23, 21, 586, 587), (41, 39, 595, 596), (59, 57, 604, 605), (608, 609, 611, 610), (612, 613, 615, 614)])
_uv = me_cylinder.uv_layers.new(name='UVMap')
_uv.uv.foreach_set('vector', [0.9414, 0.314, 0.9418, 0.3094, 0.9467, 0.3094, 0.9471, 0.314, 0.9567, 0.3167, 0.9571, 0.312, 0.962, 0.312, 0.9624, 0.3167, 0.8224, 0.3149, 0.8228, 0.3102, 0.8277, 0.3102, 0.8281, 0.3149, 0.9807, 0.2582, 0.976, 0.2578, 0.976, 0.2529, 0.9807, 0.2525, 0.9202, 0.311, 0.9197, 0.3157, 0.9149, 0.3157, 0.9144, 0.311, 0.9807, 0.2475, 0.976, 0.2471, 0.976, 0.2422, 0.9807, 0.2418, 0.9794, 0.2955, 0.9747, 0.295, 0.9747, 0.2902, 0.9794, 0.2897, 0.9796, 0.1117, 0.9792, 0.1163, 0.9743, 0.1163, 0.9739, 0.1117, 0.9761, 0.2129, 0.9807, 0.2133, 0.9807, 0.2182, 0.9761, 0.2186, 0.7286, 0.3111, 0.7332, 0.3116, 0.7332, 0.3164, 0.7286, 0.3169, 0.8339, 0.3083, 0.8385, 0.3087, 0.8385, 0.3136, 0.8339, 0.314, 0.8569, 0.3081, 0.8565, 0.3127, 0.8516, 0.3127, 0.8512, 0.3081, 0.818, 0.309, 0.8176, 0.3137, 0.8127, 0.3137, 0.8122, 0.309, 0.7245, 0.3087, 0.724, 0.3134, 0.7192, 0.3134, 0.7187, 0.3087, 0.7766, 0.3095, 0.7762, 0.3141, 0.7713, 0.3141, 0.7709, 0.3095, 0.7155, 0.3089, 0.7151, 0.3136, 0.7102, 0.3136, 0.7098, 0.3089, 0.7535, 0.3091, 0.7531, 0.3138, 0.7482, 0.3138, 0.7478, 0.3091, 0.9274, 0.3088, 0.927, 0.3134, 0.9221, 0.3134, 0.9217, 0.3088, 0.8484, 0.3075, 0.848, 0.3122, 0.8431, 0.3122, 0.8426, 0.3075, 0.955, 0.312, 0.9545, 0.3167, 0.9497, 0.3167, 0.9492, 0.312, 0.9283, 0.3088, 0.933, 0.3092, 0.933, 0.3141, 0.9283, 0.3145, 0.9339, 0.3088, 0.9385, 0.3092, 0.9385, 0.3141, 0.9339, 0.3145, 0.8586, 0.31, 0.8633, 0.3105, 0.8633, 0.3153, 0.8586, 0.3158, 0.8691, 0.3136, 0.8696, 0.309, 0.8744, 0.309, 0.8749, 0.3136, 0.7929, 0.3155, 0.7883, 0.3151, 0.7883, 0.3102, 0.7929, 0.3098, 0.7594, 0.3146, 0.7547, 0.3141, 0.7547, 0.3092, 0.7594, 0.3088, 0.7873, 0.3155, 0.7827, 0.3151, 0.7827, 0.3102, 0.7873, 0.3098, 0.9108, 0.3138, 0.9062, 0.3134, 0.9062, 0.3085, 0.9108, 0.3081, 0.9748, 0.1794, 0.9795, 0.1798, 0.9795, 0.1847, 0.9748, 0.1851, 0.8811, 0.314, 0.8815, 0.3093, 0.8864, 0.3093, 0.8868, 0.314, 0.9739, 0.1765, 0.969, 0.1765, 0.9696, 0.17, 0.9733, 0.17, 0.7962, 0.3149, 0.7967, 0.3102, 0.8015, 0.3102, 0.802, 0.3149, 0.9634, 0.3167, 0.9638, 0.312, 0.9687, 0.312, 0.9691, 0.3167, 0.7703, 0.04814, 0.7789, 0.05167, 0.7865, 0.0568, 0.7931, 0.06334, 0.7982, 0.07102, 0.8017, 0.07955, 0.8035, 0.08861, 0.8035, 0.09785, 0.8017, 0.1069, 0.7982, 0.1154, 0.7931, 0.1231, 0.7865, 0.1296, 0.7789, 0.1348, 0.7703, 0.1383, 0.7613, 0.1401, 0.752, 0.1401, 0.743, 0.1383, 0.7344, 0.1348, 0.7268, 0.1296, 0.7202, 0.1231, 0.7151, 0.1154, 0.7116, 0.1069, 0.7098, 0.09785, 0.7098, 0.08861, 0.7116, 0.07955, 0.7151, 0.07102, 0.7202, 0.06334, 0.7268, 0.0568, 0.7344, 0.05167, 0.743, 0.04814, 0.752, 0.04634, 0.7613, 0.04634, 0.8978, 0.1165, 0.8656, 0.1134, 0.8656, 0.1104, 0.8978, 0.1073, 0.8947, 0.182, 0.9181, 0.1799, 0.9181, 0.1873, 0.8947, 0.1851, 0.8577, 0.2657, 0.8468, 0.2665, 0.8468, 0.2575, 0.8577, 0.2583, 0.9604, 0.2602, 0.9604, 0.2525, 0.9693, 0.2525, 0.9693, 0.2602, 0.7384, 0.3058, 0.7384, 0.2981, 0.7474, 0.2981, 0.7474, 0.3058, 0.9322, 0.06152, 0.9406, 0.06185, 0.9406, 0.07012, 0.9322, 0.07045, 0.8426, 0.2839, 0.8514, 0.2843, 0.8514, 0.2918, 0.8426, 0.2922, 0.8611, 0.2566, 0.8468, 0.2554, 0.8468, 0.2503, 0.8611, 0.2491, 0.9655, 0.1165, 0.9562, 0.116, 0.9562, 0.1119, 0.9655, 0.1114, 0.8281, 0.3009, 0.8278, 0.3093, 0.8244, 0.3093, 0.824, 0.3009, 0.979, 0.1268, 0.9786, 0.1353, 0.9758, 0.1353, 0.9755, 0.1268, 0.9729, 0.312, 0.9729, 0.3198, 0.97, 0.3198, 0.9701, 0.312, 0.8363, 0.1909, 0.8041, 0.1878, 0.8041, 0.1848, 0.8363, 0.1817, 0.8947, 0.1534, 0.9181, 0.1512, 0.9181, 0.1586, 0.8947, 0.1564, 0.9207, 0.2607, 0.9099, 0.2614, 0.9099, 0.2525, 0.9207, 0.2532, 0.9493, 0.1777, 0.9493, 0.17, 0.9583, 0.17, 0.9583, 0.1777, 0.7709, 0.3027, 0.7709, 0.295, 0.7798, 0.295, 0.7798, 0.3027, 0.9281, 0.2418, 0.9365, 0.2421, 0.9365, 0.2504, 0.9281, 0.2507, 0.9415, 0.06152, 0.9502, 0.06191, 0.9502, 0.0694, 0.9415, 0.06979, 0.8459, 0.2566, 0.8316, 0.2554, 0.8316, 0.2503, 0.8459, 0.2491, 0.8577, 0.2921, 0.8572, 0.3014, 0.8531, 0.3014, 0.8526, 0.2921, 0.9726, 0.08818, 0.9723, 0.09654, 0.9688, 0.09654, 0.9685, 0.08818, 0.976, 0.2611, 0.9756, 0.2696, 0.9728, 0.2696, 0.9725, 0.2611, 0.9796, 0.15, 0.9796, 0.1577, 0.9767, 0.1577, 0.9767, 0.15, 0.8694, 0.2011, 0.8372, 0.198, 0.8372, 0.1949, 0.8694, 0.1918, 0.8704, 0.2245, 0.8938, 0.2223, 0.8938, 0.2297, 0.8704, 0.2275, 0.8812, 0.2639, 0.8704, 0.2647, 0.8704, 0.2557, 0.8812, 0.2565, 0.9492, 0.2967, 0.9492, 0.2889, 0.9582, 0.2889, 0.9582, 0.2967, 0.9062, 0.3014, 0.9062, 0.2937, 0.9151, 0.2937, 0.9151, 0.3014, 0.9254, 0.07833, 0.9338, 0.07866, 0.9338, 0.08693, 0.9254, 0.08726, 0.8122, 0.2767, 0.8209, 0.2771, 0.8209, 0.2846, 0.8122, 0.285, 0.8846, 0.2548, 0.8704, 0.2536, 0.8704, 0.2485, 0.8846, 0.2473, 0.9465, 0.2899, 0.946, 0.2992, 0.9419, 0.2992, 0.9414, 0.2899, 0.9297, 0.198, 0.9381, 0.1984, 0.9381, 0.2018, 0.9297, 0.2022, 0.9581, 0.09683, 0.9665, 0.09717, 0.9665, 0.09997, 0.9581, 0.1003, 0.7953, 0.2827, 0.7953, 0.2904, 0.7924, 0.2904, 0.7925, 0.2827, 0.8031, 0.1807, 0.7709, 0.1777, 0.7709, 0.1746, 0.8031, 0.1715, 0.8704, 0.194, 0.8938, 0.1918, 0.8938, 0.1992, 0.8704, 0.1971, 0.745, 0.2621, 0.7341, 0.2628, 0.7341, 0.2539, 0.745, 0.2546, 0.9474, 0.1512, 0.9551, 0.1512, 0.9551, 0.1601, 0.9474, 0.1601, 0.9483, 0.07833, 0.956, 0.07833, 0.956, 0.08726, 0.9483, 0.08726, 0.7333, 0.2637, 0.7418, 0.2641, 0.7418, 0.2723, 0.7333, 0.2727, 0.9375, 0.2034, 0.9462, 0.2038, 0.9462, 0.2113, 0.9375, 0.2117, 0.913, 0.07741, 0.8988, 0.07623, 0.8988, 0.07111, 0.913, 0.06992, 0.956, 0.05499, 0.9653, 0.05549, 0.9653, 0.0596, 0.956, 0.06011, 0.9254, 0.1116, 0.9338, 0.1119, 0.9338, 0.1154, 0.9254, 0.1157, 0.7286, 0.3067, 0.737, 0.3071, 0.737, 0.3099, 0.7286, 0.3102, 0.9831, 0.06143, 0.9832, 0.06917, 0.9803, 0.06917, 0.9803, 0.06143, 0.8041, 0.2121, 0.8363, 0.2152, 0.8363, 0.2183, 0.8041, 0.2214, 0.8673, 0.2377, 0.8439, 0.2399, 0.8439, 0.2325, 0.8673, 0.2346, 0.7459, 0.2546, 0.7567, 0.2539, 0.7567, 0.2628, 0.7459, 0.2621, 0.9471, 0.2418, 0.9548, 0.2418, 0.9548, 0.2507, 0.9471, 0.2507, 0.9472, 0.2231, 0.9549, 0.2231, 0.9549, 0.232, 0.9472, 0.232, 0.73, 0.2727, 0.7216, 0.2723, 0.7216, 0.2641, 0.73, 0.2637, 0.8997, 0.2882, 0.891, 0.2878, 0.891, 0.2804, 0.8997, 0.28, 0.8165, 0.2491, 0.8307, 0.2503, 0.8307, 0.2554, 0.8165, 0.2566, 0.77, 0.2864, 0.7695, 0.2957, 0.7654, 0.2957, 0.7649, 0.2864, 0.8901, 0.2984, 0.8898, 0.3068, 0.8863, 0.3068, 0.886, 0.2984, 0.9782, 0.2803, 0.9779, 0.2887, 0.9751, 0.2887, 0.9747, 0.2803, 0.9808, 0.1023, 0.9808, 0.11, 0.9779, 0.11, 0.978, 0.1023, 0.7709, 0.1614, 0.8031, 0.1644, 0.8031, 0.1675, 0.7709, 0.1706, 0.8938, 0.1869, 0.8704, 0.1891, 0.8704, 0.1817, 0.8938, 0.1838, 0.7216, 0.2546, 0.7324, 0.2539, 0.7324, 0.2628, 0.7216, 0.2621, 0.9506, 0.2785, 0.9506, 0.2708, 0.9595, 0.2708, 0.9595, 0.2785, 0.9586, 0.1959, 0.9586, 0.1882, 0.9675, 0.1882, 0.9675, 0.1959, 0.9365, 0.2123, 0.9281, 0.212, 0.9281, 0.2037, 0.9365, 0.2034, 0.7373, 0.2885, 0.7286, 0.2881, 0.7286, 0.2806, 0.7373, 0.2802, 0.8013, 0.2491, 0.8155, 0.2503, 0.8155, 0.2554, 0.8013, 0.2566, 0.8113, 0.2859, 0.8108, 0.2952, 0.8067, 0.2952, 0.8062, 0.2859, 0.97, 0.1512, 0.9697, 0.1596, 0.9662, 0.1596, 0.9659, 0.1512, 0.9756, 0.06143, 0.9752, 0.06989, 0.9724, 0.06989, 0.9721, 0.06143, 0.982, 0.2803, 0.982, 0.288, 0.9791, 0.288, 0.9792, 0.2803, 0.7709, 0.1918, 0.8031, 0.1949, 0.8031, 0.198, 0.7709, 0.2011, 0.8673, 0.246, 0.8439, 0.2482, 0.8439, 0.2408, 0.8673, 0.243, 0.7709, 0.2583, 0.7818, 0.2575, 0.7818, 0.2665, 0.7709, 0.2657, 0.7547, 0.2986, 0.7547, 0.2909, 0.7637, 0.2909, 0.7637, 0.2986, 0.956, 0.1589, 0.956, 0.1512, 0.965, 0.1512, 0.965, 0.1589, 0.9373, 0.1601, 0.9289, 0.1598, 0.9289, 0.1515, 0.9373, 0.1512, 0.7469, 0.2885, 0.7382, 0.2881, 0.7382, 0.2806, 0.7469, 0.2802, 0.8947, 0.2373, 0.909, 0.2385, 0.909, 0.2436, 0.8947, 0.2448, 0.9707, 0.2418, 0.9702, 0.2511, 0.9661, 0.2511, 0.9656, 0.2418, 0.9712, 0.06152, 0.9709, 0.06989, 0.9674, 0.06989, 0.9671, 0.06152, 0.9782, 0.2964, 0.9779, 0.3048, 0.9751, 0.3048, 0.9747, 0.2964, 0.9795, 0.05082, 0.9795, 0.05857, 0.9766, 0.05857, 0.9767, 0.05082, 0.7709, 0.1817, 0.8031, 0.1848, 0.8031, 0.1878, 0.7709, 0.1909, 0.8938, 0.1768, 0.8704, 0.1789, 0.8704, 0.1715, 0.8938, 0.1737, 0.7584, 0.2561, 0.7693, 0.2554, 0.7693, 0.2643, 0.7584, 0.2636, 0.9506, 0.2698, 0.9506, 0.2621, 0.9595, 0.2621, 0.9595, 0.2698, 0.9592, 0.1777, 0.9592, 0.17, 0.9681, 0.17, 0.9681, 0.1777, 0.9365, 0.2222, 0.9281, 0.2218, 0.9281, 0.2136, 0.9365, 0.2132, 0.9462, 0.25, 0.9375, 0.2496, 0.9375, 0.2422, 0.9462, 0.2418, 0.8988, 0.09385, 0.913, 0.09503, 0.913, 0.1002, 0.8988, 0.1013, 0.839, 0.2923, 0.8385, 0.3016, 0.8344, 0.3016, 0.8339, 0.2923, 0.8627, 0.3007, 0.8624, 0.3091, 0.8589, 0.3091, 0.8586, 0.3007, 0.9754, 0.1395, 0.9751, 0.1479, 0.9723, 0.1479, 0.972, 0.1395, 0.737, 0.3111, 0.737, 0.3189, 0.7341, 0.3189, 0.7342, 0.3111, 0.8041, 0.1715, 0.8363, 0.1746, 0.8363, 0.1777, 0.8041, 0.1807, 0.9133, 0.1227, 0.8899, 0.1249, 0.8899, 0.1174, 0.9133, 0.1196, 0.9163, 0.1131, 0.9156, 0.1023, 0.9245, 0.1023, 0.9237, 0.1131, 0.9492, 0.288, 0.9492, 0.2803, 0.9582, 0.2803, 0.9582, 0.288, 0.9487, 0.1959, 0.9487, 0.1882, 0.9576, 0.1882, 0.9576, 0.1959, 0.924, 0.05476, 0.9243, 0.04634, 0.9326, 0.04634, 0.9329, 0.05476, 0.938, 0.2318, 0.9384, 0.2231, 0.9459, 0.2231, 0.9462, 0.2318, 0.9062, 0.1023, 0.9051, 0.1165, 0.8999, 0.1165, 0.8988, 0.1023, 0.9457, 0.07137, 0.955, 0.07188, 0.955, 0.07598, 0.9457, 0.07649, 0.9488, 0.09683, 0.9572, 0.09714, 0.9572, 0.1006, 0.9488, 0.1009, 0.9752, 0.2129, 0.9748, 0.2213, 0.972, 0.2213, 0.9717, 0.2129, 0.8789, 0.3092, 0.8789, 0.317, 0.876, 0.317, 0.8761, 0.3092, 0.8656, 0.09712, 0.8978, 0.1002, 0.8978, 0.1033, 0.8656, 0.1064, 0.8186, 0.2377, 0.7952, 0.2399, 0.7952, 0.2325, 0.8186, 0.2346, 0.7693, 0.2537, 0.7584, 0.2545, 0.7584, 0.2455, 0.7693, 0.2463, 0.7384, 0.2972, 0.7384, 0.2894, 0.7474, 0.2894, 0.7474, 0.2972, 0.9572, 0.1688, 0.9572, 0.161, 0.9662, 0.161, 0.9662, 0.1688, 0.9297, 0.1882, 0.9382, 0.1885, 0.9382, 0.1968, 0.9297, 0.1971, 0.7098, 0.2802, 0.7185, 0.2806, 0.7185, 0.2881, 0.7098, 0.2885, 0.919, 0.1882, 0.9178, 0.2025, 0.9127, 0.2025, 0.9115, 0.1882, 0.9487, 0.1968, 0.958, 0.1974, 0.958, 0.2015, 0.9487, 0.202, 0.9559, 0.07238, 0.9643, 0.0727, 0.9643, 0.07618, 0.9559, 0.07649, 0.9254, 0.09752, 0.9339, 0.09786, 0.9339, 0.1007, 0.9254, 0.101, 0.867, 0.31, 0.8671, 0.3178, 0.8642, 0.3178, 0.8642, 0.31, 0.7709, 0.141, 0.8031, 0.1441, 0.8031, 0.1472, 0.7709, 0.1503, 0.889, 0.1227, 0.8656, 0.1249, 0.8656, 0.1174, 0.889, 0.1196, 0.7206, 0.2621, 0.7098, 0.2628, 0.7098, 0.2539, 0.7206, 0.2546, 0.9488, 0.11, 0.9488, 0.1023, 0.9577, 0.1023, 0.9577, 0.11, 0.951, 0.1488, 0.951, 0.141, 0.96, 0.141, 0.96, 0.1488, 0.9226, 0.141, 0.9311, 0.1414, 0.9311, 0.1496, 0.9226, 0.15, 0.9391, 0.1882, 0.9478, 0.1886, 0.9478, 0.1961, 0.9391, 0.1965, 0.9022, 0.1882, 0.901, 0.2025, 0.8959, 0.2025, 0.8947, 0.1882, 0.9353, 0.1089, 0.9446, 0.1094, 0.9446, 0.1135, 0.9353, 0.114, 0.939, 0.198, 0.9474, 0.1984, 0.9474, 0.2018, 0.939, 0.2022, 0.9224, 0.07331, 0.9308, 0.07365, 0.9308, 0.07645, 0.9224, 0.07679, 0.9792, 0.1395, 0.9792, 0.1472, 0.9763, 0.1472, 0.9764, 0.1395, 0.8372, 0.1715, 0.8694, 0.1746, 0.8694, 0.1777, 0.8372, 0.1807, 0.7575, 0.2508, 0.7341, 0.253, 0.7341, 0.2455, 0.7575, 0.2477, 0.9299, 0.1782, 0.919, 0.1789, 0.919, 0.17, 0.9299, 0.1708, 0.9471, 0.213, 0.9548, 0.213, 0.9548, 0.2219, 0.9471, 0.2219, 0.9473, 0.04634, 0.9551, 0.04634, 0.9551, 0.05526, 0.9473, 0.05526, 0.7098, 0.2637, 0.7182, 0.2641, 0.7182, 0.2723, 0.7098, 0.2727, 0.9375, 0.2132, 0.9462, 0.2136, 0.9462, 0.2211, 0.9375, 0.2215, 0.9146, 0.04634, 0.9135, 0.0606, 0.9083, 0.0606, 0.9072, 0.04634, 0.946, 0.1114, 0.9553, 0.1119, 0.9553, 0.116, 0.946, 0.1165, 0.924, 0.05568, 0.9323, 0.05599, 0.9323, 0.05947, 0.924, 0.05979, 0.9589, 0.1968, 0.9674, 0.1972, 0.9674, 0.2, 0.9589, 0.2003, 0.9812, 0.3062, 0.9813, 0.314, 0.9784, 0.314, 0.9784, 0.3062, 0.7709, 0.1512, 0.8031, 0.1543, 0.8031, 0.1574, 0.7709, 0.1604, 0.9181, 0.1648, 0.8947, 0.167, 0.8947, 0.1595, 0.9181, 0.1617, 0.9265, 0.2388, 0.9272, 0.2496, 0.9183, 0.2496, 0.919, 0.2388, 0.9568, 0.2331, 0.9568, 0.2408, 0.9478, 0.2408, 0.9478, 0.2331, 0.9647, 0.2231, 0.9647, 0.2308, 0.9558, 0.2308, 0.9558, 0.2231, 0.7548, 0.2637, 0.7545, 0.2722, 0.7462, 0.2722, 0.7459, 0.2637, 0.9391, 0.2803, 0.9387, 0.289, 0.9313, 0.289, 0.9309, 0.2803, 0.8947, 0.2205, 0.909, 0.2217, 0.909, 0.2268, 0.8947, 0.228, 0.7238, 0.2985, 0.7233, 0.3078, 0.7192, 0.3078, 0.7187, 0.2985, 0.8003, 0.3009, 0.8, 0.3093, 0.7965, 0.3093, 0.7962, 0.3009, 0.9751, 0.2418, 0.9748, 0.2502, 0.972, 0.2502, 0.9716, 0.2418, 0.8319, 0.3103, 0.832, 0.3181, 0.8291, 0.3181, 0.8291, 0.3103, 0.8372, 0.202, 0.8694, 0.2051, 0.8694, 0.2081, 0.8372, 0.2112, 0.8938, 0.1648, 0.8704, 0.167, 0.8704, 0.1595, 0.8938, 0.1617, 0.9298, 0.2525, 0.9306, 0.2634, 0.9217, 0.2634, 0.9224, 0.2525, 0.9649, 0.04634, 0.9649, 0.05407, 0.956, 0.05407, 0.956, 0.04634, 0.8212, 0.2946, 0.8212, 0.3023, 0.8122, 0.3023, 0.8122, 0.2946, 0.9036, 0.2639, 0.9033, 0.2724, 0.895, 0.2724, 0.8947, 0.2639, 0.9465, 0.1512, 0.9461, 0.1599, 0.9386, 0.1599, 0.9382, 0.1512, 0.8988, 0.06152, 0.913, 0.0627, 0.913, 0.06782, 0.8988, 0.069, 0.7538, 0.2812, 0.7533, 0.2905, 0.7492, 0.2905, 0.7487, 0.2812, 0.8901, 0.2891, 0.8898, 0.2975, 0.8863, 0.2975, 0.886, 0.2891, 0.8845, 0.2999, 0.8842, 0.3084, 0.8814, 0.3084, 0.8811, 0.2999, 0.9797, 0.2611, 0.9798, 0.2689, 0.9769, 0.2689, 0.9769, 0.2611, 0.8372, 0.1614, 0.8694, 0.1644, 0.8694, 0.1675, 0.8372, 0.1706, 0.889, 0.1477, 0.8656, 0.1499, 0.8656, 0.1425, 0.889, 0.1446, 0.9281, 0.1882, 0.9288, 0.1991, 0.9199, 0.1991, 0.9207, 0.1882, 0.9577, 0.08818, 0.9577, 0.09591, 0.9488, 0.09591, 0.9488, 0.08818, 0.9583, 0.1787, 0.9583, 0.1864, 0.9493, 0.1864, 0.9493, 0.1787, 0.8793, 0.2656, 0.879, 0.274, 0.8707, 0.274, 0.8704, 0.2656, 0.9483, 0.2803, 0.9479, 0.289, 0.9404, 0.289, 0.94, 0.2803, 0.8947, 0.2289, 0.909, 0.2301, 0.909, 0.2352, 0.8947, 0.2364, 0.966, 0.1395, 0.9655, 0.1488, 0.9614, 0.1488, 0.9609, 0.1395, 0.9053, 0.285, 0.905, 0.2934, 0.9015, 0.2934, 0.9012, 0.285, 0.8325, 0.3009, 0.8322, 0.3094, 0.8294, 0.3094, 0.8291, 0.3009, 0.9793, 0.06143, 0.9794, 0.06917, 0.9765, 0.06917, 0.9765, 0.06143, 0.8372, 0.1512, 0.8694, 0.1543, 0.8694, 0.1574, 0.8372, 0.1604, 0.8938, 0.2442, 0.8704, 0.2464, 0.8704, 0.239, 0.8938, 0.2412, 0.9272, 0.1512, 0.9279, 0.1621, 0.919, 0.1621, 0.9198, 0.1512, 0.9563, 0.161, 0.9563, 0.1688, 0.9474, 0.1688, 0.9474, 0.161, 0.7277, 0.2899, 0.7277, 0.2976, 0.7187, 0.2976, 0.7187, 0.2899, 0.9188, 0.2623, 0.9185, 0.2707, 0.9102, 0.2707, 0.9099, 0.2623, 0.763, 0.2812, 0.7626, 0.29, 0.7551, 0.29, 0.7547, 0.2812, 0.8947, 0.2457, 0.909, 0.2469, 0.909, 0.252, 0.8947, 0.2532, 0.8113, 0.2961, 0.8108, 0.3054, 0.8067, 0.3054, 0.8062, 0.2961, 0.7639, 0.2995, 0.7635, 0.3079, 0.7601, 0.3079, 0.7598, 0.2995, 0.976, 0.2324, 0.9757, 0.2408, 0.9729, 0.2408, 0.9726, 0.2324, 0.7631, 0.3088, 0.7632, 0.3166, 0.7603, 0.3166, 0.7603, 0.3088, 0.8041, 0.2223, 0.8363, 0.2254, 0.8363, 0.2285, 0.8041, 0.2315, 0.9133, 0.1394, 0.8899, 0.1415, 0.8899, 0.1341, 0.9133, 0.1363, 0.9265, 0.2152, 0.9272, 0.2261, 0.9183, 0.2261, 0.919, 0.2152, 0.9659, 0.07833, 0.9659, 0.08606, 0.9569, 0.08606, 0.9569, 0.07833, 0.7916, 0.2919, 0.7916, 0.2996, 0.7827, 0.2996, 0.7827, 0.2919, 0.7798, 0.2674, 0.7795, 0.2758, 0.7712, 0.2758, 0.7709, 0.2674, 0.7277, 0.2802, 0.7273, 0.289, 0.7198, 0.289, 0.7194, 0.2802, 0.9106, 0.1882, 0.9094, 0.2025, 0.9043, 0.2025, 0.9031, 0.1882, 0.9661, 0.06152, 0.9656, 0.07081, 0.9615, 0.07081, 0.961, 0.06152, 0.9202, 0.2943, 0.9198, 0.3027, 0.9164, 0.3027, 0.916, 0.2943, 0.9763, 0.07677, 0.976, 0.08523, 0.9732, 0.08523, 0.9728, 0.07677, 0.9794, 0.2018, 0.9795, 0.2096, 0.9766, 0.2096, 0.9766, 0.2018, 0.7709, 0.202, 0.8031, 0.2051, 0.8031, 0.2081, 0.7709, 0.2112, 0.8186, 0.246, 0.7952, 0.2482, 0.7952, 0.2408, 0.8186, 0.243, 0.9237, 0.09012, 0.9245, 0.101, 0.9156, 0.101, 0.9163, 0.09012, 0.8676, 0.2921, 0.8676, 0.2998, 0.8586, 0.2998, 0.8586, 0.2921, 0.8051, 0.2923, 0.8051, 0.3, 0.7962, 0.3, 0.7962, 0.2923, 0.7673, 0.2652, 0.767, 0.2737, 0.7587, 0.2737, 0.7584, 0.2652, 0.9543, 0.1174, 0.9539, 0.1261, 0.9464, 0.1261, 0.946, 0.1174, 0.9146, 0.07833, 0.9135, 0.09259, 0.9083, 0.09259, 0.9072, 0.07833, 0.77, 0.2966, 0.7695, 0.3059, 0.7654, 0.3059, 0.7649, 0.2966, 0.9455, 0.3001, 0.9452, 0.3085, 0.9417, 0.3085, 0.9414, 0.3001, 0.9764, 0.1591, 0.976, 0.1676, 0.9732, 0.1676, 0.9729, 0.1591, 0.9801, 0.07677, 0.9801, 0.08452, 0.9772, 0.08452, 0.9773, 0.07677, 0.8041, 0.1512, 0.8363, 0.1543, 0.8363, 0.1574, 0.8041, 0.1604, 0.8938, 0.1564, 0.8704, 0.1586, 0.8704, 0.1512, 0.8938, 0.1534, 0.9237, 0.07833, 0.9245, 0.0892, 0.9156, 0.0892, 0.9163, 0.07833, 0.9595, 0.2525, 0.9595, 0.2602, 0.9506, 0.2602, 0.9506, 0.2525, 0.9601, 0.06152, 0.9601, 0.06925, 0.9512, 0.06925, 0.9512, 0.06152, 0.9343, 0.08818, 0.934, 0.0966, 0.9257, 0.0966, 0.9254, 0.08818, 0.9496, 0.2525, 0.9492, 0.2612, 0.9418, 0.2612, 0.9414, 0.2525, 0.9022, 0.2034, 0.901, 0.2176, 0.8959, 0.2176, 0.8947, 0.2034, 0.9655, 0.2611, 0.965, 0.2704, 0.9609, 0.2704, 0.9604, 0.2611, 0.7588, 0.2995, 0.7585, 0.3079, 0.755, 0.3079, 0.7547, 0.2995, 0.977, 0.08818, 0.9767, 0.09664, 0.9739, 0.09664, 0.9735, 0.08818, 0.982, 0.2964, 0.982, 0.3041, 0.9791, 0.3041, 0.9792, 0.2964, 0.8372, 0.2121, 0.8694, 0.2152, 0.8694, 0.2183, 0.8372, 0.2214, 0.9133, 0.131, 0.8899, 0.1332, 0.8899, 0.1258, 0.9133, 0.128, 0.7909, 0.2575, 0.7916, 0.2684, 0.7827, 0.2684, 0.7835, 0.2575, 0.9641, 0.1174, 0.9641, 0.1252, 0.9552, 0.1252, 0.9552, 0.1174, 0.9652, 0.2034, 0.9652, 0.2111, 0.9563, 0.2111, 0.9563, 0.2034, 0.9404, 0.2525, 0.9401, 0.2609, 0.9318, 0.2609, 0.9315, 0.2525, 0.9299, 0.2803, 0.9295, 0.289, 0.9221, 0.289, 0.9217, 0.2803, 0.9174, 0.2373, 0.9162, 0.2516, 0.9111, 0.2516, 0.9099, 0.2373, 0.9702, 0.1276, 0.9697, 0.1369, 0.9656, 0.1369, 0.9651, 0.1276, 0.9202, 0.285, 0.9198, 0.2934, 0.9164, 0.2934, 0.916, 0.285, 0.7419, 0.3067, 0.7416, 0.3152, 0.7388, 0.3152, 0.7384, 0.3067, 0.9793, 0.2231, 0.9794, 0.2308, 0.9765, 0.2308, 0.9765, 0.2231, 0.8363, 0.2011, 0.8041, 0.198, 0.8041, 0.1949, 0.8363, 0.1918, 0.8656, 0.1363, 0.889, 0.1341, 0.889, 0.1415, 0.8656, 0.1394, 0.9305, 0.06152, 0.9313, 0.07239, 0.9224, 0.07239, 0.9231, 0.06152, 0.9647, 0.2418, 0.9647, 0.2495, 0.9557, 0.2495, 0.9557, 0.2418, 0.9647, 0.213, 0.9647, 0.2207, 0.9557, 0.2207, 0.9557, 0.213, 0.9343, 0.1023, 0.934, 0.1107, 0.9257, 0.1107, 0.9254, 0.1023, 0.9484, 0.17, 0.948, 0.1787, 0.9405, 0.1787, 0.9401, 0.17, 0.9062, 0.04634, 0.9051, 0.0606, 0.8999, 0.0606, 0.8988, 0.04634, 0.9708, 0.2129, 0.9703, 0.2222, 0.9662, 0.2222, 0.9657, 0.2129, 0.7868, 0.3005, 0.7865, 0.3089, 0.783, 0.3089, 0.7827, 0.3005, 0.9782, 0.2709, 0.9779, 0.2794, 0.9751, 0.2794, 0.9747, 0.2709, 0.9798, 0.2324, 0.9798, 0.2401, 0.977, 0.2401, 0.977, 0.2324, 0.8363, 0.1706, 0.8041, 0.1675, 0.8041, 0.1644, 0.8363, 0.1614, 0.7709, 0.243, 0.7943, 0.2408, 0.7943, 0.2482, 0.7709, 0.246, 0.9265, 0.227, 0.9272, 0.2378, 0.9183, 0.2378, 0.919, 0.227, 0.7375, 0.2894, 0.7375, 0.2972, 0.7286, 0.2972, 0.7286, 0.2894, 0.885, 0.2913, 0.885, 0.299, 0.876, 0.299, 0.876, 0.2913, 0.8676, 0.2575, 0.8672, 0.266, 0.859, 0.266, 0.8586, 0.2575, 0.9496, 0.2621, 0.9492, 0.2708, 0.9418, 0.2708, 0.9414, 0.2621, 0.9062, 0.07833, 0.9051, 0.09259, 0.8999, 0.09259, 0.8988, 0.07833, 0.7149, 0.2894, 0.7144, 0.2987, 0.7103, 0.2987, 0.7098, 0.2894, 0.8417, 0.2693, 0.8414, 0.2777, 0.8379, 0.2777, 0.8376, 0.2693, 0.9757, 0.05082, 0.9754, 0.05928, 0.9726, 0.05928, 0.9722, 0.05082, 0.7812, 0.3037, 0.7812, 0.3114, 0.7784, 0.3114, 0.7784, 0.3037, 0.8031, 0.2315, 0.7709, 0.2285, 0.7709, 0.2254, 0.8031, 0.2223, 0.8899, 0.1446, 0.9133, 0.1425, 0.9133, 0.1499, 0.8899, 0.1477, 0.8106, 0.2575, 0.8113, 0.2684, 0.8024, 0.2684, 0.8031, 0.2575, 0.9676, 0.08818, 0.9676, 0.09591, 0.9586, 0.09591, 0.9586, 0.08818, 0.968, 0.2976, 0.968, 0.3053, 0.9591, 0.3053, 0.9591, 0.2976, 0.8676, 0.2669, 0.8672, 0.2753, 0.859, 0.2753, 0.8586, 0.2669, 0.8323, 0.2827, 0.8319, 0.2914, 0.8244, 0.2914, 0.824, 0.2827, 0.9174, 0.2221, 0.9162, 0.2364, 0.9111, 0.2364, 0.9099, 0.2221, 0.7538, 0.2915, 0.7533, 0.3007, 0.7492, 0.3007, 0.7487, 0.2915, 0.9725, 0.1882, 0.9722, 0.1966, 0.9687, 0.1966, 0.9684, 0.1882, 0.7463, 0.3067, 0.746, 0.3152, 0.7432, 0.3152, 0.7428, 0.3067, 0.982, 0.2709, 0.982, 0.2786, 0.9791, 0.2786, 0.9792, 0.2709, 0.8978, 0.08604, 0.8656, 0.08296, 0.8656, 0.07989, 0.8978, 0.07681, 0.8704, 0.2328, 0.8938, 0.2306, 0.8938, 0.2381, 0.8704, 0.2359, 0.8322, 0.2575, 0.833, 0.2684, 0.824, 0.2684, 0.8248, 0.2575, 0.9676, 0.1023, 0.9676, 0.11, 0.9586, 0.11, 0.9586, 0.1023, 0.968, 0.2889, 0.968, 0.2967, 0.9591, 0.2967, 0.9591, 0.2889, 0.8212, 0.2674, 0.8208, 0.2758, 0.8126, 0.2758, 0.8122, 0.2674, 0.8045, 0.2827, 0.8041, 0.2914, 0.7966, 0.2914, 0.7962, 0.2827, 0.9217, 0.1174, 0.9205, 0.1317, 0.9154, 0.1317, 0.9142, 0.1174, 0.9389, 0.2986, 0.9384, 0.3078, 0.9343, 0.3078, 0.9338, 0.2986, 0.971, 0.1395, 0.9707, 0.1478, 0.9672, 0.1478, 0.9669, 0.1395, 0.977, 0.1023, 0.9767, 0.1107, 0.9739, 0.1107, 0.9735, 0.1023, 0.9831, 0.2231, 0.9832, 0.2308, 0.9803, 0.2308, 0.9803, 0.2231, 0.8978, 0.07589, 0.8656, 0.07281, 0.8656, 0.06973, 0.8978, 0.06665, 0.8195, 0.243, 0.8429, 0.2408, 0.8429, 0.2482, 0.8195, 0.246, 0.9308, 0.1292, 0.9316, 0.1401, 0.9226, 0.1401, 0.9234, 0.1292, 0.7798, 0.2864, 0.7798, 0.2941, 0.7709, 0.2941, 0.7709, 0.2864, 0.9641, 0.1271, 0.9641, 0.1348, 0.9552, 0.1348, 0.9552, 0.1271, 0.9371, 0.2324, 0.9367, 0.2408, 0.9285, 0.2408, 0.9281, 0.2324, 0.7792, 0.2767, 0.7788, 0.2854, 0.7713, 0.2854, 0.7709, 0.2767, 0.9174, 0.2109, 0.9031, 0.2097, 0.9031, 0.2046, 0.9174, 0.2034, 0.9713, 0.05082, 0.9708, 0.06011, 0.9667, 0.06011, 0.9662, 0.05082, 0.7918, 0.3005, 0.7915, 0.3089, 0.788, 0.3089, 0.7877, 0.3005, 0.9783, 0.17, 0.978, 0.1785, 0.9752, 0.1785, 0.9748, 0.17, 0.7176, 0.2996, 0.7177, 0.3074, 0.7148, 0.3074, 0.7148, 0.2996, 0.8031, 0.2214, 0.7709, 0.2183, 0.7709, 0.2152, 0.8031, 0.2121, 0.8195, 0.2346, 0.8429, 0.2325, 0.8429, 0.2399, 0.8195, 0.2377, 0.8007, 0.2575, 0.8015, 0.2684, 0.7925, 0.2684, 0.7933, 0.2575, 0.8516, 0.2931, 0.8516, 0.3008, 0.8426, 0.3008, 0.8426, 0.2931, 0.7375, 0.2981, 0.7375, 0.3058, 0.7286, 0.3058, 0.7286, 0.2981, 0.9404, 0.2643, 0.9401, 0.2727, 0.9318, 0.2727, 0.9315, 0.2643, 0.9554, 0.2034, 0.955, 0.2121, 0.9475, 0.2121, 0.9471, 0.2034, 0.8004, 0.2566, 0.7861, 0.2554, 0.7861, 0.2503, 0.8004, 0.2491, 0.9328, 0.2986, 0.9323, 0.3078, 0.9282, 0.3078, 0.9277, 0.2986, 0.9726, 0.1023, 0.9723, 0.1106, 0.9688, 0.1106, 0.9685, 0.1023, 0.9757, 0.2018, 0.9753, 0.2103, 0.9725, 0.2103, 0.9722, 0.2018, 0.9821, 0.17, 0.9821, 0.1777, 0.9792, 0.1777, 0.9793, 0.17, 0.8978, 0.06573, 0.8656, 0.06265, 0.8656, 0.05958, 0.8978, 0.05649, 0.8947, 0.1737, 0.9181, 0.1715, 0.9181, 0.1789, 0.8947, 0.1768, 0.8421, 0.2575, 0.8428, 0.2684, 0.8339, 0.2684, 0.8346, 0.2575, 0.9582, 0.2976, 0.9582, 0.3053, 0.9492, 0.3053, 0.9492, 0.2976, 0.9681, 0.1787, 0.9681, 0.1864, 0.9592, 0.1864, 0.9592, 0.1787, 0.9409, 0.141, 0.9406, 0.1494, 0.9323, 0.1494, 0.932, 0.141, 0.8415, 0.2827, 0.8411, 0.2914, 0.8336, 0.2914, 0.8332, 0.2827, 0.7852, 0.2566, 0.7709, 0.2554, 0.7709, 0.2503, 0.7852, 0.2491, 0.9268, 0.2986, 0.9263, 0.3078, 0.9222, 0.3078, 0.9217, 0.2986, 0.8678, 0.3007, 0.8674, 0.3091, 0.864, 0.3091, 0.8637, 0.3007, 0.9775, 0.3062, 0.9771, 0.3147, 0.9743, 0.3147, 0.974, 0.3062, 0.9808, 0.08818, 0.9808, 0.09592, 0.9779, 0.09592, 0.978, 0.08818, 0.8694, 0.1909, 0.8372, 0.1878, 0.8372, 0.1848, 0.8694, 0.1817, 0.8656, 0.128, 0.889, 0.1258, 0.889, 0.1332, 0.8656, 0.131, 0.9265, 0.2034, 0.9272, 0.2143, 0.9183, 0.2143, 0.919, 0.2034, 0.9151, 0.285, 0.9151, 0.2927, 0.9062, 0.2927, 0.9062, 0.285, 0.8212, 0.2859, 0.8212, 0.2937, 0.8122, 0.2937, 0.8122, 0.2859, 0.9371, 0.2231, 0.9367, 0.2315, 0.9285, 0.2315, 0.9281, 0.2231, 0.9501, 0.141, 0.9497, 0.1497, 0.9422, 0.1497, 0.9418, 0.141, 0.9174, 0.2193, 0.9031, 0.2181, 0.9031, 0.213, 0.9174, 0.2118, 0.8751, 0.2913, 0.8746, 0.3006, 0.8705, 0.3006, 0.87, 0.2913, 0.8801, 0.2999, 0.8798, 0.3083, 0.8764, 0.3083, 0.876, 0.2999, 0.7683, 0.3068, 0.768, 0.3152, 0.7652, 0.3152, 0.7649, 0.3068, 0.983, 0.1395, 0.983, 0.1472, 0.9802, 0.1472, 0.9802, 0.1395, 0.8978, 0.0962, 0.8656, 0.09312, 0.8656, 0.09005, 0.8978, 0.08697, 0.7098, 0.2477, 0.7332, 0.2455, 0.7332, 0.253, 0.7098, 0.2508, 0.8947, 0.2549, 0.9056, 0.2541, 0.9056, 0.263, 0.8947, 0.2623, 0.8999, 0.2978, 0.8999, 0.3055, 0.891, 0.3055, 0.891, 0.2978, 0.968, 0.2803, 0.968, 0.288, 0.9591, 0.288, 0.9591, 0.2803, 0.8886, 0.2745, 0.8802, 0.2742, 0.8802, 0.2659, 0.8886, 0.2656, 0.8673, 0.2912, 0.8586, 0.2908, 0.8586, 0.2833, 0.8673, 0.2829, 0.9231, 0.04634, 0.9219, 0.0606, 0.9167, 0.0606, 0.9156, 0.04634, 0.9702, 0.1174, 0.9697, 0.1267, 0.9656, 0.1267, 0.9651, 0.1174, 0.9053, 0.2943, 0.905, 0.3027, 0.9015, 0.3027, 0.9012, 0.2943, 0.9746, 0.1276, 0.9742, 0.1361, 0.9714, 0.1361, 0.9711, 0.1276, 0.9801, 0.1591, 0.9802, 0.1669, 0.9773, 0.1669, 0.9773, 0.1591, 0.8978, 0.05557, 0.8656, 0.05249, 0.8656, 0.04942, 0.8978, 0.04634, 0.8704, 0.2042, 0.8938, 0.202, 0.8938, 0.2094, 0.8704, 0.2072, 0.8822, 0.2565, 0.893, 0.2557, 0.893, 0.2647, 0.8822, 0.2639, 0.824, 0.3, 0.824, 0.2923, 0.833, 0.2923, 0.833, 0.3, 0.9315, 0.2976, 0.9315, 0.2899, 0.9404, 0.2899, 0.9404, 0.2976, 0.9392, 0.1789, 0.9308, 0.1786, 0.9308, 0.1703, 0.9392, 0.17, 0.7914, 0.2909, 0.7827, 0.2905, 0.7827, 0.2831, 0.7914, 0.2827, 0.9214, 0.06152, 0.9202, 0.07579, 0.9151, 0.07579, 0.9139, 0.06152, 0.9719, 0.07677, 0.9714, 0.08606, 0.9673, 0.08606, 0.9668, 0.07677, 0.9716, 0.2325, 0.9713, 0.2408, 0.9678, 0.2408, 0.9675, 0.2325, 0.9769, 0.1882, 0.9766, 0.1967, 0.9738, 0.1967, 0.9734, 0.1882, 0.9827, 0.1268, 0.9828, 0.1346, 0.9799, 0.1346, 0.9799, 0.1268, 0.8694, 0.2315, 0.8372, 0.2285, 0.8372, 0.2254, 0.8694, 0.2223, 0.7709, 0.2346, 0.7943, 0.2325, 0.7943, 0.2399, 0.7709, 0.2377, 0.8122, 0.2583, 0.8231, 0.2575, 0.8231, 0.2665, 0.8122, 0.2657, 0.9217, 0.2976, 0.9217, 0.2899, 0.9306, 0.2899, 0.9306, 0.2976, 0.9577, 0.2408, 0.9577, 0.2331, 0.9666, 0.2331, 0.9666, 0.2408, 0.8552, 0.2763, 0.8468, 0.276, 0.8468, 0.2677, 0.8552, 0.2674, 0.8847, 0.2904, 0.876, 0.29, 0.876, 0.2825, 0.8847, 0.2821, 0.9146, 0.1023, 0.9135, 0.1165, 0.9083, 0.1165, 0.9072, 0.1023, 0.9716, 0.2611, 0.9711, 0.2704, 0.967, 0.2704, 0.9664, 0.2611, 0.7139, 0.2996, 0.7136, 0.308, 0.7101, 0.308, 0.7098, 0.2996, 0.979, 0.1174, 0.9786, 0.1259, 0.9758, 0.1259, 0.9755, 0.1174, 0.9827, 0.1174, 0.9828, 0.1252, 0.9799, 0.1252, 0.9799, 0.1174, 0.8363, 0.2112, 0.8041, 0.2081, 0.8041, 0.2051, 0.8363, 0.202, 0.8704, 0.2143, 0.8938, 0.2121, 0.8938, 0.2196, 0.8704, 0.2174, 0.9234, 0.1283, 0.9226, 0.1174, 0.9316, 0.1174, 0.9308, 0.1283, 0.938, 0.2408, 0.938, 0.2331, 0.9469, 0.2331, 0.9469, 0.2408, 0.891, 0.2969, 0.891, 0.2891, 0.8999, 0.2891, 0.8999, 0.2969, 0.9217, 0.2727, 0.922, 0.2643, 0.9303, 0.2643, 0.9306, 0.2727, 0.946, 0.1358, 0.9464, 0.1271, 0.9539, 0.1271, 0.9543, 0.1358, 0.9217, 0.1341, 0.9205, 0.1484, 0.9154, 0.1484, 0.9142, 0.1341, 0.9713, 0.2018, 0.9707, 0.2111, 0.9666, 0.2111, 0.9661, 0.2018, 0.9698, 0.2231, 0.9695, 0.2314, 0.966, 0.2314, 0.9657, 0.2231, 0.9746, 0.1174, 0.9742, 0.1259, 0.9714, 0.1259, 0.9711, 0.1174, 0.9807, 0.1882, 0.9807, 0.1959, 0.9778, 0.1959, 0.9779, 0.1882, 0.8368, 0.3181, 0.8339, 0.3183, 0.8339, 0.315, 0.8368, 0.3152, 0.8426, 0.3189, 0.8426, 0.3169, 0.846, 0.3169, 0.846, 0.3189, 0.9353, 0.1035, 0.9479, 0.1023, 0.9479, 0.108, 0.9353, 0.1068, 0.7165, 0.3176, 0.7136, 0.3178, 0.7136, 0.3145, 0.7165, 0.3147, 0.8224, 0.3177, 0.8224, 0.3158, 0.8257, 0.3158, 0.8257, 0.3177, 0.824, 0.2772, 0.8366, 0.276, 0.8366, 0.2818, 0.824, 0.2805, 0.7813, 0.3154, 0.7784, 0.3156, 0.7784, 0.3123, 0.7813, 0.3125, 0.939, 0.08693, 0.939, 0.08499, 0.9423, 0.08499, 0.9423, 0.08693, 0.7368, 0.2748, 0.7494, 0.2736, 0.7494, 0.2793, 0.7368, 0.2781, 0.7216, 0.3174, 0.7187, 0.3176, 0.7187, 0.3143, 0.7216, 0.3145, 0.8005, 0.3177, 0.8005, 0.3158, 0.8038, 0.3158, 0.8038, 0.3177, 0.9353, 0.09606, 0.9479, 0.09484, 0.9479, 0.1006, 0.9353, 0.09937, 0.9767, 0.04655, 0.9797, 0.04634, 0.9797, 0.04965, 0.9767, 0.04944, 0.7709, 0.3169, 0.7709, 0.315, 0.7742, 0.315, 0.7742, 0.3169, 0.9036, 0.2778, 0.891, 0.279, 0.891, 0.2733, 0.9036, 0.2745, 0.8165, 0.3148, 0.8194, 0.3146, 0.8194, 0.3179, 0.8165, 0.3177, 0.9755, 0.1381, 0.9755, 0.1362, 0.9788, 0.1362, 0.9788, 0.1381, 0.9451, 0.122, 0.9325, 0.1232, 0.9325, 0.1174, 0.9451, 0.1187, 0.891, 0.3125, 0.8939, 0.3122, 0.8939, 0.3156, 0.891, 0.3153, 0.9012, 0.3055, 0.9012, 0.3036, 0.9045, 0.3036, 0.9045, 0.3055, 0.9448, 0.0759, 0.9322, 0.07711, 0.9322, 0.07137, 0.9448, 0.07258, 0.7098, 0.3147, 0.7127, 0.3145, 0.7127, 0.3178, 0.7098, 0.3176, 0.7962, 0.3177, 0.7962, 0.3158, 0.7995, 0.3158, 0.7995, 0.3177, 0.7953, 0.2805, 0.7827, 0.2818, 0.7827, 0.276, 0.7953, 0.2772, 0.8125, 0.3175, 0.8122, 0.3146, 0.8156, 0.3146, 0.8153, 0.3175, 0.9326, 0.3174, 0.9326, 0.3154, 0.9359, 0.3154, 0.9359, 0.3174, 0.8886, 0.28, 0.876, 0.2812, 0.876, 0.2754, 0.8886, 0.2766, 0.9813, 0.318, 0.9784, 0.3182, 0.9784, 0.3149, 0.9813, 0.3151, 0.974, 0.3175, 0.974, 0.3156, 0.9773, 0.3156, 0.9773, 0.3175, 0.7673, 0.2791, 0.7547, 0.2803, 0.7547, 0.2746, 0.7673, 0.2758, 0.9016, 0.3153, 0.8987, 0.3156, 0.8987, 0.3122, 0.9016, 0.3125, 0.9608, 0.1376, 0.9608, 0.1357, 0.9641, 0.1357, 0.9641, 0.1376, 0.9316, 0.1844, 0.919, 0.1856, 0.919, 0.1799, 0.9316, 0.1811, 0.8977, 0.3153, 0.8948, 0.3156, 0.8948, 0.3122, 0.8977, 0.3125, 0.8991, 0.3184, 0.8991, 0.3165, 0.9024, 0.3165, 0.9024, 0.3184, 0.9316, 0.1675, 0.919, 0.1687, 0.919, 0.163, 0.9316, 0.1642, 0.9037, 0.28, 0.904, 0.2829, 0.9006, 0.2829, 0.9009, 0.28, 0.786, 0.3165, 0.786, 0.3184, 0.7827, 0.3184, 0.7827, 0.3165, 0.7359, 0.2781, 0.7233, 0.2793, 0.7233, 0.2736, 0.7359, 0.2748, 0.9087, 0.2674, 0.9089, 0.2703, 0.9056, 0.2703, 0.9058, 0.2674, 0.8087, 0.2827, 0.8087, 0.2846, 0.8054, 0.2846, 0.8054, 0.2827, 0.8366, 0.2739, 0.824, 0.2751, 0.824, 0.2693, 0.8366, 0.2706, 0.8543, 0.3136, 0.8545, 0.3165, 0.8512, 0.3165, 0.8514, 0.3136, 0.9465, 0.08499, 0.9465, 0.08693, 0.9432, 0.08693, 0.9432, 0.08499, 0.7953, 0.2739, 0.7827, 0.2751, 0.7827, 0.2693, 0.7953, 0.2706, 0.9791, 0.2484, 0.9794, 0.2513, 0.976, 0.2513, 0.9762, 0.2484, 0.9316, 0.3154, 0.9316, 0.3174, 0.9283, 0.3174, 0.9283, 0.3154, 0.9343, 0.2781, 0.9217, 0.2794, 0.9217, 0.2736, 0.9343, 0.2748, 0.9248, 0.3143, 0.925, 0.3172, 0.9217, 0.3172, 0.9219, 0.3143, 0.8081, 0.3155, 0.8081, 0.3174, 0.8048, 0.3174, 0.8048, 0.3155, 0.7224, 0.2781, 0.7098, 0.2793, 0.7098, 0.2736, 0.7224, 0.2748, 0.7257, 0.3143, 0.7259, 0.3172, 0.7226, 0.3172, 0.7228, 0.3143, 0.7916, 0.3165, 0.7916, 0.3184, 0.7883, 0.3184, 0.7883, 0.3165, 0.9451, 0.1675, 0.9325, 0.1687, 0.9325, 0.163, 0.9451, 0.1642, 0.8407, 0.2786, 0.8409, 0.2815, 0.8376, 0.2815, 0.8378, 0.2786, 0.758, 0.3155, 0.758, 0.3174, 0.7547, 0.3174, 0.7547, 0.3155, 0.9188, 0.2762, 0.9062, 0.2774, 0.9062, 0.2717, 0.9188, 0.2729, 0.85, 0.3131, 0.8502, 0.316, 0.8469, 0.316, 0.8471, 0.3131, 0.9401, 0.3154, 0.9401, 0.3174, 0.9368, 0.3174, 0.9368, 0.3154, 0.9478, 0.2781, 0.9352, 0.2794, 0.9352, 0.2736, 0.9478, 0.2748, 0.8458, 0.3131, 0.846, 0.316, 0.8426, 0.316, 0.8429, 0.3131, 0.9637, 0.2771, 0.9637, 0.2791, 0.9604, 0.2791, 0.9604, 0.2771, 0.9325, 0.132, 0.9451, 0.1308, 0.9451, 0.1365, 0.9325, 0.1353, 0.9781, 0.1979, 0.9783, 0.2008, 0.975, 0.2008, 0.9752, 0.1979, 0.841, 0.315, 0.841, 0.3169, 0.8377, 0.3169, 0.8377, 0.315, 0.7962, 0.2706, 0.8088, 0.2693, 0.8088, 0.2751, 0.7962, 0.2739, 0.9772, 0.09787, 0.9774, 0.1008, 0.9741, 0.1008, 0.9743, 0.09787, 0.7417, 0.3161, 0.7417, 0.3181, 0.7384, 0.3181, 0.7384, 0.3161, 0.9338, 0.05422, 0.9464, 0.053, 0.9464, 0.05875, 0.9338, 0.05753, 0.8884, 0.3149, 0.8886, 0.3178, 0.8853, 0.3178, 0.8855, 0.3149, 0.8619, 0.3167, 0.8619, 0.3186, 0.8586, 0.3186, 0.8586, 0.3167, 0.9062, 0.2795, 0.9188, 0.2783, 0.9188, 0.2841, 0.9062, 0.2829, 0.9445, 0.315, 0.9447, 0.3179, 0.9414, 0.3179, 0.9416, 0.315, 0.8982, 0.3165, 0.8982, 0.3184, 0.8948, 0.3184, 0.8948, 0.3165, 0.9348, 0.07954, 0.9474, 0.07833, 0.9474, 0.08407, 0.9348, 0.08286, 0.8842, 0.3149, 0.8844, 0.3178, 0.8811, 0.3178, 0.8813, 0.3149, 0.7682, 0.3162, 0.7682, 0.3181, 0.7649, 0.3181, 0.7649, 0.3162, 0.9338, 0.04755, 0.9464, 0.04634, 0.9464, 0.05208, 0.9338, 0.05087, 0.9131, 0.3148, 0.9133, 0.3177, 0.91, 0.3177, 0.9102, 0.3148, 0.7461, 0.3161, 0.7461, 0.3181, 0.7428, 0.3181, 0.7428, 0.3161, 0.8426, 0.2785, 0.8552, 0.2772, 0.8552, 0.283, 0.8426, 0.2818, 0.9756, 0.04634, 0.9758, 0.04924, 0.9725, 0.04924, 0.9727, 0.04634, 0.9177, 0.3166, 0.9177, 0.3185, 0.9144, 0.3185, 0.9144, 0.3166, 0.9325, 0.1811, 0.9451, 0.1799, 0.9451, 0.1856, 0.9325, 0.1844, 0.9784, 0.09809, 0.9813, 0.09787, 0.9813, 0.1012, 0.9784, 0.101, 0.9761, 0.2215, 0.9761, 0.2195, 0.9794, 0.2195, 0.9794, 0.2215, 0.7962, 0.2772, 0.8088, 0.276, 0.8088, 0.2818, 0.7962, 0.2805, 0.9062, 0.315, 0.9091, 0.3148, 0.9091, 0.3181, 0.9062, 0.3179, 0.8906, 0.3184, 0.8906, 0.3165, 0.8939, 0.3165, 0.8939, 0.3184, 0.8586, 0.2774, 0.8712, 0.2762, 0.8712, 0.282, 0.8586, 0.2808, 0.7478, 0.3149, 0.7507, 0.3147, 0.7507, 0.318, 0.7478, 0.3178, 0.7784, 0.3185, 0.7784, 0.3166, 0.7817, 0.3166, 0.7817, 0.3185, 0.9325, 0.1253, 0.9451, 0.1241, 0.9451, 0.1298, 0.9325, 0.1286, 0.8693, 0.3174, 0.8691, 0.3145, 0.8724, 0.3145, 0.8722, 0.3174, 0.9348, 0.08693, 0.9348, 0.08499, 0.9381, 0.08499, 0.9381, 0.08693, 0.9353, 0.08939, 0.9479, 0.08818, 0.9479, 0.09392, 0.9353, 0.09271, 0.9658, 0.04634, 0.9716, 0.04634, 0.9716, 0.04772, 0.9658, 0.04877, 0.9458, 0.1374, 0.9516, 0.1374, 0.9516, 0.1399, 0.9458, 0.1388, 0.9213, 0.1165, 0.9156, 0.1165, 0.9156, 0.114, 0.9213, 0.1151, 0.8977, 0.1682, 0.9035, 0.1682, 0.9035, 0.1695, 0.8977, 0.1706, 0.9683, 0.1979, 0.974, 0.1979, 0.974, 0.2003, 0.9683, 0.1993, 0.8901, 0.1706, 0.8844, 0.1706, 0.8844, 0.1692, 0.8901, 0.1682, 0.8105, 0.3146, 0.8048, 0.3146, 0.8048, 0.3121, 0.8105, 0.3132, 0.883, 0.1706, 0.8774, 0.1696, 0.8776, 0.1682, 0.8835, 0.1682, 0.9044, 0.1682, 0.9101, 0.1682, 0.9101, 0.1706, 0.9044, 0.1695, 0.9325, 0.1374, 0.9382, 0.1374, 0.9382, 0.1388, 0.9325, 0.1399, 0.8727, 0.2812, 0.8727, 0.2754, 0.8741, 0.2754, 0.8751, 0.2812, 0.8426, 0.2751, 0.8426, 0.2693, 0.845, 0.2693, 0.844, 0.2751, 0.8037, 0.3009, 0.8037, 0.3067, 0.8023, 0.3067, 0.8012, 0.3009, 0.8968, 0.1706, 0.8911, 0.1706, 0.8911, 0.1692, 0.8968, 0.1682, 0.892, 0.2656, 0.892, 0.2713, 0.8896, 0.2713, 0.8906, 0.2656, 0.8221, 0.3032, 0.8221, 0.309, 0.8208, 0.309, 0.8197, 0.3032, 0.9789, 0.07009, 0.9789, 0.07584, 0.9765, 0.07584, 0.9775, 0.07009, 0.9449, 0.1399, 0.9392, 0.1399, 0.9392, 0.1374, 0.9449, 0.1385, 0.9089, 0.2541, 0.9089, 0.2598, 0.9075, 0.2598, 0.9065, 0.2541, 0.7248, 0.3043, 0.7248, 0.2985, 0.7272, 0.2985, 0.7261, 0.3043, 0.9168, 0.1706, 0.911, 0.1706, 0.911, 0.1682, 0.9168, 0.1692, 0.9732, 0.1003, 0.9675, 0.1003, 0.9675, 0.09893, 0.9732, 0.09787, 0.9199, 0.2, 0.9256, 0.2, 0.9256, 0.2024, 0.9199, 0.2014, 0.9582, 0.1399, 0.9525, 0.1399, 0.9525, 0.1385, 0.9582, 0.1374, 0.876, 0.1706, 0.8704, 0.1696, 0.8706, 0.1682, 0.8765, 0.1682, 0.8857, 0.2878, 0.8857, 0.2821, 0.8881, 0.2821, 0.887, 0.2878, 0.7953, 0.298, 0.7953, 0.3037, 0.7939, 0.3037, 0.7929, 0.298, 0.9065, 0.2665, 0.9065, 0.2608, 0.9079, 0.2608, 0.9089, 0.2665, 0.7929, 0.2971, 0.7929, 0.2913, 0.7953, 0.2913, 0.7942, 0.2971, 0.7528, 0.2736, 0.7528, 0.2793, 0.7514, 0.2793, 0.7503, 0.2736, 0.7697, 0.2837, 0.7639, 0.2837, 0.7639, 0.2812, 0.7697, 0.2823, 0.9531, 0.05862, 0.9473, 0.05862, 0.9473, 0.05619, 0.9531, 0.05724, 0.9153, 0.3036, 0.9202, 0.3036, 0.9196, 0.3101, 0.9159, 0.3101, 0.9604, 0.2762, 0.9604, 0.2713, 0.9669, 0.2719, 0.9669, 0.2756, 0.905, 0.3065, 0.905, 0.3113, 0.8985, 0.3107, 0.8985, 0.3071, 0.8748, 0.2829, 0.8748, 0.2878, 0.8682, 0.2872, 0.8682, 0.2835, 0.7709, 0.3085, 0.7709, 0.3037, 0.7774, 0.3043, 0.7774, 0.3079, 0.8669, 0.2557, 0.862, 0.2557, 0.8626, 0.2491, 0.8663, 0.2491, 0.9656, 0.3062, 0.9656, 0.3111, 0.9591, 0.3105, 0.9591, 0.3068, 0.7535, 0.3082, 0.7487, 0.3082, 0.7493, 0.3017, 0.7529, 0.3017, 0.9738, 0.3029, 0.9689, 0.3029, 0.9695, 0.2964, 0.9732, 0.2964, 0.8113, 0.3063, 0.8113, 0.3112, 0.8048, 0.3106, 0.8048, 0.3069, 0.9492, 0.3111, 0.9492, 0.3062, 0.9558, 0.3068, 0.9558, 0.3105, 0.8512, 0.3072, 0.8512, 0.3023, 0.8577, 0.3029, 0.8577, 0.3066, 0.8571, 0.2904, 0.8523, 0.2904, 0.8529, 0.2839, 0.8565, 0.2839, 0.8404, 0.3025, 0.8404, 0.3074, 0.8339, 0.3068, 0.8339, 0.3031, 0.9738, 0.2868, 0.9689, 0.2868, 0.9695, 0.2803, 0.9732, 0.2803, 0.9727, 0.2779, 0.9679, 0.2779, 0.9685, 0.2713, 0.9721, 0.2713, 0.9739, 0.1852, 0.969, 0.1852, 0.9696, 0.1787, 0.9733, 0.1787, 0.8122, 0.3081, 0.8122, 0.3032, 0.8188, 0.3038, 0.8188, 0.3075, 0.9062, 0.3072, 0.9062, 0.3023, 0.9127, 0.3029, 0.9127, 0.3066, 0.9689, 0.2889, 0.9738, 0.2889, 0.9732, 0.2955, 0.9695, 0.2955, 0.9758, 0.1577, 0.9709, 0.1577, 0.9715, 0.1512, 0.9752, 0.1512, 0.9731, 0.3062, 0.9731, 0.3111, 0.9665, 0.3105, 0.9665, 0.3068, 0.8749, 0.308, 0.87, 0.308, 0.8706, 0.3015, 0.8743, 0.3015, 0.8904, 0.2539, 0.8856, 0.2539, 0.8862, 0.2473, 0.8898, 0.2473, 0.9751, 0.259, 0.9703, 0.259, 0.9709, 0.2525, 0.9745, 0.2525, 0.9664, 0.1165, 0.9664, 0.1117, 0.973, 0.1123, 0.973, 0.1159, 0.9671, 0.07567, 0.9671, 0.07081, 0.9736, 0.07141, 0.9736, 0.07507, 0.8976, 0.3065, 0.8976, 0.3113, 0.891, 0.3107, 0.891, 0.3071, 0.8492, 0.3018, 0.8492, 0.3066, 0.8426, 0.306, 0.8426, 0.3024, 0.972, 0.1676, 0.9671, 0.1676, 0.9677, 0.161, 0.9714, 0.161, 0.9756, 0.2296, 0.9707, 0.2296, 0.9713, 0.2231, 0.975, 0.2231, 0.3638, 0.00488, 0.636, 0.00488, 0.7955, 0.8052, 0.2044, 0.8052, 0.3644, 0.001078, 0.6366, 0.001078, 0.796, 0.8032, 0.2049, 0.8032])
me_cylinder.materials.append(mat_material_001)
me_cylinder.use_remesh_preserve_volume = False
me_cylinder.use_remesh_preserve_attributes = False
me_cylinder.use_mirror_vertex_groups = False
me_cylinder.update()

# ---- objects
ob_cylinder = bpy.data.objects.new('Cylinder', me_cylinder)
ob_lamp = bpy.data.objects.new('Lamp', light_lamp)
ob_camera = bpy.data.objects.new('Camera', cam_camera)

# ---- transforms, parenting, visibility, modifiers, constraints
ob_cylinder.location = (0.0, 0.0, 0.0)
ob_cylinder.scale = (0.7557, 0.7557, 1.939)
ob_cylinder.lineart.crease_threshold = 0.0
ob_lamp.location = (4.076, 1.005, 5.904)
ob_lamp.rotation_euler = (0.6503, 0.05522, 1.866)
ob_lamp.lock_rotations_4d = False
ob_lamp.empty_display_type = 'ARROWS'
ob_lamp.color = (0.0, 0.0, 0.0, 0.0)
ob_lamp.lineart.crease_threshold = 0.0
ob_camera.location = (7.481, -6.508, 5.344)
ob_camera.rotation_euler = (1.109, 0.0, 0.8149)
ob_camera.lock_rotations_4d = False
ob_camera.empty_display_type = 'ARROWS'
ob_camera.color = (0.0, 0.0, 0.0, 0.0)
ob_camera.display_type = 'WIRE'
ob_camera.lineart.crease_threshold = 0.0

# ---- collection membership
col_collection_1.objects.link(ob_cylinder)
col_collection_1.objects.link(ob_lamp)
col_collection_1.objects.link(ob_camera)

# ---- scene / render settings (as saved in the file)
scene.camera = ob_camera
scene.frame_start = 1; scene.frame_end = 250; scene.frame_set(1)
scene.render.engine = 'BLENDER_EEVEE_NEXT'
scene.render.resolution_percentage = 50
scene.render.dither_intensity = 0.0
scene.cycles.use_denoising = False
scene.cycles.samples = 128
scene.cycles.sampling_pattern = 'TABULATED_SOBOL'
scene.cycles.use_adaptive_sampling = False
scene.cycles.use_light_tree = False
scene.cycles.blur_glossy = 0.0
scene.cycles.sample_clamp_indirect = 0.0
scene.view_settings.view_transform = 'Standard'
bpy.context.view_layer.update()
